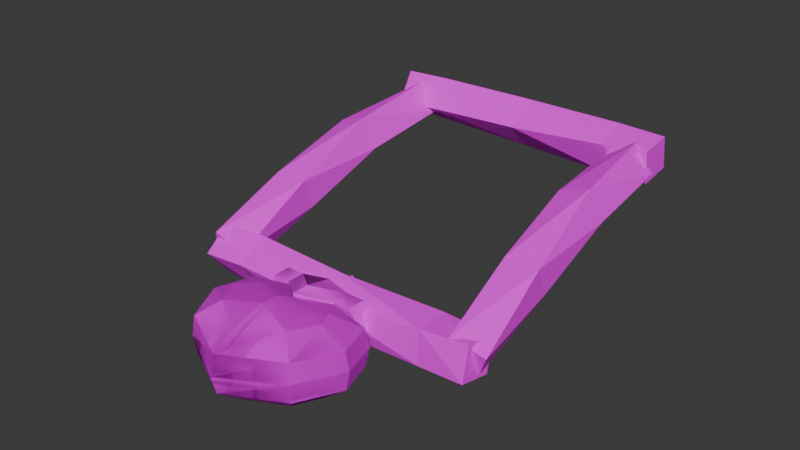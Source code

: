 # Source: Heart.blend  (saved by Blender 4.4.30; exported with 4.5.12 LTS)
import bpy
from mathutils import Matrix  # noqa: F401  (used for matrix-valued properties, if any)

bpy.ops.wm.read_factory_settings(use_empty=True)
scene = bpy.context.scene
scene.name = 'Scene'

# ---- collections
col_collection = bpy.data.collections.new('Collection'); scene.collection.children.link(col_collection)

# ---- images (referenced by path relative to the original .blend; pixels are not part of the script)
import os
ASSET_DIR = os.environ.get("B2B_ASSET_DIR", "")  # directory of the original .blend (textures are referenced by path, not embedded)
HERE = os.path.dirname(os.path.abspath(__file__))  # packed textures are extracted next to this script under _unpacked/

def load_image(name, relpath, width, height, colorspace="sRGB"):
    """Load a texture the original file referenced (path relative to the .blend, or extracted next to this script)."""
    p = next((c for c in (os.path.join(HERE, relpath), os.path.join(ASSET_DIR, relpath)) if relpath and os.path.exists(c)), "")
    if p:
        img = bpy.data.images.load(p, check_existing=True)
        img.name = name
    else:  # same state as the original file: an image datablock whose file is absent (Cycles renders it pink)
        img = bpy.data.images.new(name, width, height)
        img.source = "FILE"
        img.filepath = "//" + (relpath or name)
    img.colorspace_settings.name = colorspace
    return img
img_shield_png = load_image('Shield.png', 'Shield.png', 1024, 1024, 'sRGB')
img_tooltable_png_001 = load_image('ToolTable.png.001', 'ToolTable.png', 1024, 1024, 'sRGB')

# ---- materials (node trees are filled in below, after node groups)
mat_shield = bpy.data.materials.new('Shield')
mat_tooltable_002 = bpy.data.materials.new('ToolTable.002')

# ---- material node trees
mat_shield.use_nodes = True; mat_shield.node_tree.nodes.clear()
_N = mat_shield.node_tree.nodes; _L = mat_shield.node_tree.links
n0 = _N.new('ShaderNodeBsdfPrincipled'); n0.name = 'Principled BSDF'; n0.location = (10, 300)
n0.inputs[2].default_value = 1.0
n0.inputs[3].default_value = 1.45
n0.inputs[25].default_value = 0.0
n1 = _N.new('ShaderNodeOutputMaterial'); n1.name = 'Material Output'; n1.location = (300, 300)
n2 = _N.new('ShaderNodeTexImage'); n2.name = 'Image Texture'; n2.location = (-338, 287)
n2.image = img_shield_png
n2.interpolation = 'Closest'
n2.extension = 'CLIP'
_L.new(n0.outputs[0], n1.inputs[0])
_L.new(n2.outputs[0], n0.inputs[0])
n1.is_active_output = True
mat_tooltable_002.use_nodes = True; mat_tooltable_002.node_tree.nodes.clear()
_N = mat_tooltable_002.node_tree.nodes; _L = mat_tooltable_002.node_tree.links
n0 = _N.new('ShaderNodeBsdfPrincipled'); n0.name = 'Principled BSDF'; n0.location = (10, 300)
n0.inputs[2].default_value = 1.0
n0.inputs[3].default_value = 1.45
n0.inputs[25].default_value = 0.0
n1 = _N.new('ShaderNodeOutputMaterial'); n1.name = 'Material Output'; n1.location = (300, 300)
n2 = _N.new('ShaderNodeTexImage'); n2.name = 'Image Texture'; n2.location = (-338, 287)
n2.image = img_tooltable_png_001
n2.interpolation = 'Closest'
n3 = _N.new('ShaderNodeMath'); n3.name = 'Math'; n3.location = (0, 0)
n3.hide = True
n3.operation = 'GREATER_THAN'
_L.new(n0.outputs[0], n1.inputs[0])
_L.new(n2.outputs[0], n0.inputs[0])
_L.new(n2.outputs[1], n3.inputs[0])
_L.new(n3.outputs[0], n0.inputs[4])
n1.is_active_output = True

# ---- world
world_world = bpy.data.worlds.new('World'); scene.world = world_world
world_world.use_nodes = True; world_world.node_tree.nodes.clear()
_N = world_world.node_tree.nodes; _L = world_world.node_tree.links
n0 = _N.new('ShaderNodeOutputWorld'); n0.name = 'World Output'; n0.location = (300, 300)
n1 = _N.new('ShaderNodeBackground'); n1.name = 'Background'; n1.location = (10, 300)
n1.inputs[0].default_value = (0.05088, 0.05088, 0.05088, 1.0)
_L.new(n1.outputs[0], n0.inputs[0])
n0.is_active_output = True
world_world.color = (0.05088, 0.05088, 0.05088)
world_world.sun_shadow_jitter_overblur = 0.0

# ---- meshes
me_cube_007 = bpy.data.meshes.new('Cube.007')
me_cube_007.from_pydata([(0.1601, 0.203, 0.1155), (-0.1601, 0.203, 0.1155), (0.1461, 0.3773, 0.1287), (-0.1461, 0.3773, 0.1287), (-0.2581, 0.1412, 0.07086), (0.2581, 0.1412, 0.07086), (0.2161, 0.4391, 0.07303), (-0.2161, 0.4391, 0.07303), (-0.1601, 0.203, -0.139), (0.1601, 0.203, -0.139), (0.1478, 0.3773, -0.1522), (-0.1478, 0.3773, -0.1522), (-0.2581, 0.1412, -0.07621), (0.2581, 0.1412, -0.07621), (0.2161, 0.4391, -0.07621), (-0.2161, 0.4391, -0.07621), (1.794e-08, 0.2018, 0.1162), (1.794e-08, 0.2018, -0.1137), (1.18e-08, 0.5503, 0.07278), (1.18e-08, 0.5503, -0.07621), (1.18e-08, 0.4638, 0.1189), (1.18e-08, 0.3378, 0.1568), (1.18e-08, 0.4644, -0.1432), (0.0, 0.2663, -0.1816), (0.3001, 0.2778, 0.07086), (0.3001, 0.2778, -0.07621), (-0.3001, 0.2778, 0.07086), (-0.3001, 0.2778, -0.07621), (-0.2021, 0.2778, 0.1264), (0.0, 0.2664, 0.1485), (0.2021, 0.2778, 0.1264), (-0.2021, 0.2778, -0.1499), (1.18e-08, 0.3386, -0.1882), (0.2021, 0.2778, -0.1499), (0.1041, 0.1182, 0.08839), (0.1041, 0.1182, -0.07086), (-0.1041, 0.1182, 0.08839), (-0.1041, 0.1182, -0.07086), (1.533e-08, 0.1491, -0.0003578), (0.1014, 0.09266, -0.0004053), (-0.1014, 0.09266, -0.0004053), (-0.2215, 0.449, -0.002184), (-0.2666, 0.1259, -0.003344), (0.2666, 0.1259, -0.003344), (0.2215, 0.449, -0.002184), (1.18e-08, 0.5682, -0.003562), (0.3116, 0.2742, -0.003344), (-0.3116, 0.2742, -0.003344), (0.1601, 0.203, 0.1155), (-0.1601, 0.203, 0.1155), (0.1461, 0.3773, 0.1287), (-0.1461, 0.3773, 0.1287), (-0.2581, 0.1412, 0.07086), (0.2581, 0.1412, 0.07086), (0.2161, 0.4391, 0.07303), (-0.2161, 0.4391, 0.07303), (-0.1601, 0.203, -0.139), (0.1601, 0.203, -0.139), (0.1478, 0.3773, -0.1522), (-0.1478, 0.3773, -0.1522), (-0.2581, 0.1412, -0.07621), (0.2581, 0.1412, -0.07621), (0.2161, 0.4391, -0.07621), (-0.2161, 0.4391, -0.07621), (1.794e-08, 0.2018, 0.1162), (1.794e-08, 0.2018, -0.1137), (1.18e-08, 0.5503, 0.07278), (1.18e-08, 0.5503, -0.07621), (1.18e-08, 0.4638, 0.1189), (1.18e-08, 0.3378, 0.1568), (1.18e-08, 0.4644, -0.1432), (0.0, 0.2663, -0.1816), (0.3001, 0.2778, 0.07086), (0.3001, 0.2778, -0.07621), (-0.3001, 0.2778, 0.07086), (-0.3001, 0.2778, -0.07621), (-0.2021, 0.2778, 0.1264), (0.0, 0.2664, 0.1485), (0.2021, 0.2778, 0.1264), (-0.2021, 0.2778, -0.1499), (1.18e-08, 0.3386, -0.1882), (0.2021, 0.2778, -0.1499), (0.1041, 0.1182, 0.08839), (0.1041, 0.1182, -0.07086), (-0.1041, 0.1182, 0.08839), (-0.1041, 0.1182, -0.07086), (1.533e-08, 0.1491, -0.0003578), (0.1014, 0.09266, -0.0004053), (-0.1014, 0.09266, -0.0004053), (-0.2215, 0.449, -0.002184), (-0.2666, 0.1259, -0.003344), (0.2666, 0.1259, -0.003344), (0.2215, 0.449, -0.002184), (1.18e-08, 0.5682, -0.003562), (0.3116, 0.2742, -0.003344), (-0.3116, 0.2742, -0.003344), (0.1435, 0.2184, 0.09898), (-0.1435, 0.2184, 0.09898), (0.131, 0.3686, 0.1104), (-0.131, 0.3686, 0.1104), (-0.2314, 0.1651, 0.06055), (0.2314, 0.1651, 0.06055), (0.1937, 0.4218, 0.06241), (-0.1937, 0.4218, 0.06241), (-0.1435, 0.2184, -0.1202), (0.1435, 0.2184, -0.1202), (0.1325, 0.3686, -0.1316), (-0.1325, 0.3686, -0.1316), (-0.2314, 0.1651, -0.06615), (0.2314, 0.1651, -0.06615), (0.1937, 0.4218, -0.06615), (-0.1937, 0.4218, -0.06615), (1.73e-08, 0.2173, 0.0996), (1.73e-08, 0.2173, -0.09841), (1.18e-08, 0.5175, 0.06219), (1.18e-08, 0.5175, -0.06615), (1.18e-08, 0.4431, 0.1019), (1.18e-08, 0.3345, 0.1346), (1.18e-08, 0.4436, -0.1238), (1.18e-08, 0.2729, -0.1626), (0.269, 0.2828, 0.06055), (0.269, 0.2828, -0.06615), (-0.269, 0.2828, 0.06055), (-0.269, 0.2828, -0.06615), (-0.1812, 0.2828, 0.1084), (1.18e-08, 0.273, 0.1387), (0.1812, 0.2828, 0.1084), (-0.1812, 0.2828, -0.1297), (1.18e-08, 0.3352, -0.1626), (0.1812, 0.2828, -0.1297), (0.09333, 0.1453, 0.07564), (0.09333, 0.1453, -0.06155), (-0.09333, 0.1453, 0.07564), (-0.09333, 0.1453, -0.06155), (1.496e-08, 0.1719, -0.0008108), (0.09086, 0.1233, -0.0008517), (-0.09086, 0.1233, -0.0008517), (-0.1986, 0.4303, -0.002384), (-0.2389, 0.152, -0.003383), (0.2389, 0.152, -0.003383), (0.1986, 0.4303, -0.002384), (1.18e-08, 0.533, -0.003571), (0.2793, 0.2797, -0.003383), (-0.2793, 0.2797, -0.003383)], [], [(2, 30, 24, 6), (47, 41, 15, 27), (3, 20, 18, 7), (28, 3, 7, 26), (40, 42, 12, 37), (45, 44, 14, 19), (46, 43, 13, 25), (9, 13, 35), (33, 10, 14, 25), (31, 8, 12, 27), (22, 11, 15, 19), (8, 31, 23, 17), (39, 38, 17, 35), (21, 29, 30, 2), (41, 45, 19, 15), (20, 2, 6, 18), (9, 17, 23, 33), (10, 22, 19, 14), (12, 8, 37), (44, 46, 25, 14), (30, 0, 5, 24), (5, 0, 34), (42, 47, 27, 12), (11, 32, 23, 31), (11, 31, 27, 15), (9, 33, 25, 13), (21, 20, 3), (43, 39, 35, 13), (38, 40, 37, 17), (0, 30, 29), (9, 35, 17), (17, 37, 8), (2, 20, 21), (22, 10, 32), (22, 32, 11), (1, 28, 26, 4), (1, 4, 36), (1, 16, 29), (36, 16, 1), (34, 0, 16), (16, 0, 29), (34, 16, 38, 39), (16, 36, 40, 38), (4, 26, 47, 42), (6, 24, 46, 44), (7, 18, 45, 41), (24, 5, 43, 46), (18, 6, 44, 45), (26, 7, 41, 47), (36, 4, 42, 40), (5, 34, 39, 43), (28, 1, 29), (28, 29, 21, 3), (33, 23, 32, 10), (50, 78, 72, 54), (95, 89, 63, 75), (51, 68, 66, 55), (76, 51, 55, 74), (88, 90, 60, 85), (93, 92, 62, 67), (94, 91, 61, 73), (57, 61, 83), (81, 58, 62, 73), (79, 56, 60, 75), (70, 59, 63, 67), (56, 79, 71, 65), (87, 86, 65, 83), (69, 77, 78, 50), (89, 93, 67, 63), (68, 50, 54, 66), (57, 65, 71, 81), (58, 70, 67, 62), (60, 56, 85), (92, 94, 73, 62), (78, 48, 53, 72), (53, 48, 82), (90, 95, 75, 60), (59, 80, 71, 79), (59, 79, 75, 63), (57, 81, 73, 61), (69, 68, 51), (91, 87, 83, 61), (86, 88, 85, 65), (48, 78, 77), (57, 83, 65), (65, 85, 56), (50, 68, 69), (70, 58, 80), (70, 80, 59), (49, 76, 74, 52), (49, 52, 84), (49, 64, 77), (84, 64, 49), (82, 48, 64), (64, 48, 77), (82, 64, 86, 87), (64, 84, 88, 86), (52, 74, 95, 90), (54, 72, 94, 92), (55, 66, 93, 89), (72, 53, 91, 94), (66, 54, 92, 93), (74, 55, 89, 95), (84, 52, 90, 88), (53, 82, 87, 91), (76, 49, 77), (76, 77, 69, 51), (81, 71, 80, 58), (98, 126, 120, 102), (143, 137, 111, 123), (99, 116, 114, 103), (124, 99, 103, 122), (136, 138, 108, 133), (141, 140, 110, 115), (142, 139, 109, 121), (105, 109, 131), (129, 106, 110, 121), (127, 104, 108, 123), (118, 107, 111, 115), (104, 127, 119, 113), (135, 134, 113, 131), (117, 125, 126, 98), (137, 141, 115, 111), (116, 98, 102, 114), (105, 113, 119, 129), (106, 118, 115, 110), (108, 104, 133), (140, 142, 121, 110), (126, 96, 101, 120), (101, 96, 130), (138, 143, 123, 108), (107, 128, 119, 127), (107, 127, 123, 111), (105, 129, 121, 109), (117, 116, 99), (139, 135, 131, 109), (134, 136, 133, 113), (96, 126, 125), (105, 131, 113), (113, 133, 104), (98, 116, 117), (118, 106, 128), (118, 128, 107), (97, 124, 122, 100), (97, 100, 132), (97, 112, 125), (132, 112, 97), (130, 96, 112), (112, 96, 125), (130, 112, 134, 135), (112, 132, 136, 134), (100, 122, 143, 138), (102, 120, 142, 140), (103, 114, 141, 137), (120, 101, 139, 142), (114, 102, 140, 141), (122, 103, 137, 143), (132, 100, 138, 136), (101, 130, 135, 139), (124, 97, 125), (124, 125, 117, 99), (129, 119, 128, 106)])
_uv = me_cube_007.uv_layers.new(name='UVMap')
_uv.uv.foreach_set('vector', [0.628, 0.6037, 0.6301, 0.5946, 0.6337, 0.5946, 0.6306, 0.6093, 0.5938, 0.5702, 0.6012, 0.5703, 0.6008, 0.5656, 0.5939, 0.5656, 0.617, 0.6037, 0.6225, 0.6116, 0.6225, 0.6195, 0.6144, 0.6093, 0.6149, 0.5946, 0.617, 0.6037, 0.6144, 0.6093, 0.6112, 0.5946, 0.5924, 0.5704, 0.5862, 0.5702, 0.5865, 0.5656, 0.5923, 0.566, 0.5962, 0.5702, 0.6045, 0.5703, 0.6043, 0.5656, 0.5962, 0.5656, 0.5938, 0.5702, 0.5875, 0.5702, 0.5881, 0.5656, 0.5939, 0.5656, 0.6285, 0.5877, 0.6322, 0.582, 0.6264, 0.5799, 0.6301, 0.5946, 0.628, 0.6037, 0.6306, 0.6093, 0.6337, 0.5946, 0.6149, 0.5946, 0.6165, 0.5877, 0.6128, 0.582, 0.6112, 0.5946, 0.6225, 0.6117, 0.6169, 0.6037, 0.6144, 0.6093, 0.6225, 0.6195, 0.6165, 0.5877, 0.6149, 0.5946, 0.6225, 0.5935, 0.6225, 0.5876, 0.6, 0.5704, 0.5962, 0.5704, 0.5962, 0.5633, 0.6001, 0.566, 0.6225, 0.6001, 0.6225, 0.5935, 0.6301, 0.5946, 0.628, 0.6037, 0.5879, 0.5703, 0.5962, 0.5702, 0.5962, 0.5656, 0.5881, 0.5656, 0.6225, 0.6116, 0.628, 0.6037, 0.6306, 0.6093, 0.6225, 0.6195, 0.6285, 0.5877, 0.6225, 0.5876, 0.6225, 0.5935, 0.6301, 0.5946, 0.628, 0.6037, 0.6225, 0.6117, 0.6225, 0.6195, 0.6306, 0.6093, 0.6128, 0.582, 0.6165, 0.5877, 0.6186, 0.5799, 0.6012, 0.5703, 0.5938, 0.5702, 0.5939, 0.5656, 0.6008, 0.5656, 0.6301, 0.5946, 0.6285, 0.5877, 0.6322, 0.582, 0.6337, 0.5946, 0.6322, 0.582, 0.6285, 0.5877, 0.6264, 0.5799, 0.5875, 0.5702, 0.5938, 0.5702, 0.5939, 0.5656, 0.5881, 0.5656, 0.6169, 0.6037, 0.6225, 0.6001, 0.6225, 0.5935, 0.6149, 0.5946, 0.6169, 0.6037, 0.6149, 0.5946, 0.6112, 0.5946, 0.6144, 0.6093, 0.6285, 0.5877, 0.6301, 0.5946, 0.6337, 0.5946, 0.6322, 0.582, 0.6225, 0.6001, 0.6225, 0.6116, 0.617, 0.6037, 0.6062, 0.5702, 0.6, 0.5704, 0.6001, 0.566, 0.6059, 0.5656, 0.5962, 0.5704, 0.5924, 0.5704, 0.5923, 0.566, 0.5962, 0.5633, 0.6285, 0.5877, 0.6301, 0.5946, 0.6225, 0.5935, 0.6285, 0.5877, 0.6264, 0.5799, 0.6225, 0.5876, 0.6225, 0.5876, 0.6186, 0.5799, 0.6165, 0.5877, 0.628, 0.6037, 0.6225, 0.6116, 0.6225, 0.6001, 0.6225, 0.6117, 0.628, 0.6037, 0.6225, 0.6001, 0.6225, 0.6117, 0.6225, 0.6001, 0.6169, 0.6037, 0.6165, 0.5877, 0.6149, 0.5946, 0.6112, 0.5946, 0.6128, 0.582, 0.6165, 0.5877, 0.6128, 0.582, 0.6186, 0.5799, 0.6165, 0.5877, 0.6225, 0.5876, 0.6225, 0.5935, 0.6186, 0.5799, 0.6225, 0.5876, 0.6165, 0.5877, 0.6264, 0.5799, 0.6285, 0.5877, 0.6225, 0.5876, 0.6225, 0.5876, 0.6285, 0.5877, 0.6225, 0.5935, 0.6001, 0.5759, 0.5962, 0.5776, 0.5962, 0.5704, 0.6, 0.5704, 0.5962, 0.5776, 0.5923, 0.5759, 0.5924, 0.5704, 0.5962, 0.5704, 0.5881, 0.5748, 0.5939, 0.5748, 0.5938, 0.5702, 0.5875, 0.5702, 0.6008, 0.5749, 0.5939, 0.5748, 0.5938, 0.5702, 0.6012, 0.5703, 0.5881, 0.5749, 0.5962, 0.5749, 0.5962, 0.5702, 0.5879, 0.5703, 0.5939, 0.5748, 0.5881, 0.5748, 0.5875, 0.5702, 0.5938, 0.5702, 0.5962, 0.5749, 0.6043, 0.5749, 0.6045, 0.5703, 0.5962, 0.5702, 0.5939, 0.5748, 0.6008, 0.5749, 0.6012, 0.5703, 0.5938, 0.5702, 0.5923, 0.5759, 0.5865, 0.5748, 0.5862, 0.5702, 0.5924, 0.5704, 0.6059, 0.5748, 0.6001, 0.5759, 0.6, 0.5704, 0.6062, 0.5702, 0.6149, 0.5946, 0.6165, 0.5877, 0.6225, 0.5935, 0.6149, 0.5946, 0.6225, 0.5935, 0.6225, 0.6001, 0.617, 0.6037, 0.6301, 0.5946, 0.6225, 0.5935, 0.6225, 0.6001, 0.628, 0.6037, 0.628, 0.6037, 0.6301, 0.5946, 0.6337, 0.5946, 0.6306, 0.6093, 0.5938, 0.5702, 0.6012, 0.5703, 0.6008, 0.5656, 0.5939, 0.5656, 0.617, 0.6037, 0.6225, 0.6116, 0.6225, 0.6195, 0.6144, 0.6093, 0.6149, 0.5946, 0.617, 0.6037, 0.6144, 0.6093, 0.6112, 0.5946, 0.5924, 0.5704, 0.5862, 0.5702, 0.5865, 0.5656, 0.5923, 0.566, 0.5962, 0.5702, 0.6045, 0.5703, 0.6043, 0.5656, 0.5962, 0.5656, 0.5938, 0.5702, 0.5875, 0.5702, 0.5881, 0.5656, 0.5939, 0.5656, 0.6285, 0.5877, 0.6322, 0.582, 0.6264, 0.5799, 0.6301, 0.5946, 0.628, 0.6037, 0.6306, 0.6093, 0.6337, 0.5946, 0.6149, 0.5946, 0.6165, 0.5877, 0.6128, 0.582, 0.6112, 0.5946, 0.6225, 0.6117, 0.6169, 0.6037, 0.6144, 0.6093, 0.6225, 0.6195, 0.6165, 0.5877, 0.6149, 0.5946, 0.6225, 0.5935, 0.6225, 0.5876, 0.6, 0.5704, 0.5962, 0.5704, 0.5962, 0.5633, 0.6001, 0.566, 0.6225, 0.6001, 0.6225, 0.5935, 0.6301, 0.5946, 0.628, 0.6037, 0.5879, 0.5703, 0.5962, 0.5702, 0.5962, 0.5656, 0.5881, 0.5656, 0.6225, 0.6116, 0.628, 0.6037, 0.6306, 0.6093, 0.6225, 0.6195, 0.6285, 0.5877, 0.6225, 0.5876, 0.6225, 0.5935, 0.6301, 0.5946, 0.628, 0.6037, 0.6225, 0.6117, 0.6225, 0.6195, 0.6306, 0.6093, 0.6128, 0.582, 0.6165, 0.5877, 0.6186, 0.5799, 0.6012, 0.5703, 0.5938, 0.5702, 0.5939, 0.5656, 0.6008, 0.5656, 0.6301, 0.5946, 0.6285, 0.5877, 0.6322, 0.582, 0.6337, 0.5946, 0.6322, 0.582, 0.6285, 0.5877, 0.6264, 0.5799, 0.5875, 0.5702, 0.5938, 0.5702, 0.5939, 0.5656, 0.5881, 0.5656, 0.6169, 0.6037, 0.6225, 0.6001, 0.6225, 0.5935, 0.6149, 0.5946, 0.6169, 0.6037, 0.6149, 0.5946, 0.6112, 0.5946, 0.6144, 0.6093, 0.6285, 0.5877, 0.6301, 0.5946, 0.6337, 0.5946, 0.6322, 0.582, 0.6225, 0.6001, 0.6225, 0.6116, 0.617, 0.6037, 0.6062, 0.5702, 0.6, 0.5704, 0.6001, 0.566, 0.6059, 0.5656, 0.5962, 0.5704, 0.5924, 0.5704, 0.5923, 0.566, 0.5962, 0.5633, 0.6285, 0.5877, 0.6301, 0.5946, 0.6225, 0.5935, 0.6285, 0.5877, 0.6264, 0.5799, 0.6225, 0.5876, 0.6225, 0.5876, 0.6186, 0.5799, 0.6165, 0.5877, 0.628, 0.6037, 0.6225, 0.6116, 0.6225, 0.6001, 0.6225, 0.6117, 0.628, 0.6037, 0.6225, 0.6001, 0.6225, 0.6117, 0.6225, 0.6001, 0.6169, 0.6037, 0.6165, 0.5877, 0.6149, 0.5946, 0.6112, 0.5946, 0.6128, 0.582, 0.6165, 0.5877, 0.6128, 0.582, 0.6186, 0.5799, 0.6165, 0.5877, 0.6225, 0.5876, 0.6225, 0.5935, 0.6186, 0.5799, 0.6225, 0.5876, 0.6165, 0.5877, 0.6264, 0.5799, 0.6285, 0.5877, 0.6225, 0.5876, 0.6225, 0.5876, 0.6285, 0.5877, 0.6225, 0.5935, 0.6001, 0.5759, 0.5962, 0.5776, 0.5962, 0.5704, 0.6, 0.5704, 0.5962, 0.5776, 0.5923, 0.5759, 0.5924, 0.5704, 0.5962, 0.5704, 0.5881, 0.5748, 0.5939, 0.5748, 0.5938, 0.5702, 0.5875, 0.5702, 0.6008, 0.5749, 0.5939, 0.5748, 0.5938, 0.5702, 0.6012, 0.5703, 0.5881, 0.5749, 0.5962, 0.5749, 0.5962, 0.5702, 0.5879, 0.5703, 0.5939, 0.5748, 0.5881, 0.5748, 0.5875, 0.5702, 0.5938, 0.5702, 0.5962, 0.5749, 0.6043, 0.5749, 0.6045, 0.5703, 0.5962, 0.5702, 0.5939, 0.5748, 0.6008, 0.5749, 0.6012, 0.5703, 0.5938, 0.5702, 0.5923, 0.5759, 0.5865, 0.5748, 0.5862, 0.5702, 0.5924, 0.5704, 0.6059, 0.5748, 0.6001, 0.5759, 0.6, 0.5704, 0.6062, 0.5702, 0.6149, 0.5946, 0.6165, 0.5877, 0.6225, 0.5935, 0.6149, 0.5946, 0.6225, 0.5935, 0.6225, 0.6001, 0.617, 0.6037, 0.6301, 0.5946, 0.6225, 0.5935, 0.6225, 0.6001, 0.628, 0.6037, 0.533, 0.5555, 0.5589, 0.4431, 0.6043, 0.4431, 0.5654, 0.6253, 0.1121, 0.1428, 0.2037, 0.1437, 0.1986, 0.08679, 0.114, 0.08679, 0.3978, 0.5555, 0.4654, 0.6532, 0.4654, 0.7509, 0.3654, 0.6253, 0.3719, 0.4431, 0.3978, 0.5555, 0.3654, 0.6253, 0.3265, 0.4431, 0.09468, 0.1451, 0.01823, 0.1428, 0.02214, 0.08679, 0.0934, 0.0909, 0.1416, 0.1426, 0.2441, 0.1437, 0.2416, 0.08679, 0.1416, 0.08679, 0.1121, 0.1428, 0.03431, 0.1428, 0.04233, 0.08679, 0.114, 0.08679, 0.5395, 0.3586, 0.5849, 0.2888, 0.5136, 0.2628, 0.5589, 0.4431, 0.5338, 0.5555, 0.5654, 0.6253, 0.6043, 0.4431, 0.3719, 0.4431, 0.3913, 0.3586, 0.346, 0.2888, 0.3265, 0.4431, 0.4654, 0.6539, 0.397, 0.5555, 0.3654, 0.6253, 0.4654, 0.7509, 0.3913, 0.3586, 0.3719, 0.4431, 0.4654, 0.4301, 0.4654, 0.3572, 0.1885, 0.1451, 0.1416, 0.1451, 0.1416, 0.05799, 0.1898, 0.0909, 0.4654, 0.5109, 0.4654, 0.4302, 0.5589, 0.4431, 0.533, 0.5555, 0.03908, 0.1437, 0.1416, 0.1426, 0.1416, 0.08679, 0.04158, 0.08679, 0.4654, 0.6532, 0.533, 0.5555, 0.5654, 0.6253, 0.4654, 0.7509, 0.5395, 0.3586, 0.4654, 0.3572, 0.4654, 0.4301, 0.5589, 0.4431, 0.5338, 0.5555, 0.4654, 0.6539, 0.4654, 0.7509, 0.5654, 0.6253, 0.346, 0.2888, 0.3913, 0.3586, 0.4172, 0.2628, 0.2037, 0.1437, 0.1121, 0.1428, 0.114, 0.08679, 0.1986, 0.08679, 0.5589, 0.4431, 0.5395, 0.3586, 0.5849, 0.2888, 0.6043, 0.4431, 0.5849, 0.2888, 0.5395, 0.3586, 0.5136, 0.2628, 0.03431, 0.1428, 0.1121, 0.1428, 0.114, 0.08679, 0.04233, 0.08679, 0.397, 0.5555, 0.4654, 0.5118, 0.4654, 0.4301, 0.3719, 0.4431, 0.397, 0.5555, 0.3719, 0.4431, 0.3265, 0.4431, 0.3654, 0.6253, 0.5395, 0.3586, 0.5589, 0.4431, 0.6043, 0.4431, 0.5849, 0.2888, 0.4654, 0.5109, 0.4654, 0.6532, 0.3978, 0.5555, 0.2649, 0.1428, 0.1885, 0.1451, 0.1898, 0.0909, 0.261, 0.08679, 0.1416, 0.1451, 0.09468, 0.1451, 0.0934, 0.0909, 0.1416, 0.05799, 0.5395, 0.3586, 0.5589, 0.4431, 0.4654, 0.4302, 0.5395, 0.3586, 0.5136, 0.2628, 0.4654, 0.3572, 0.4654, 0.3572, 0.4172, 0.2628, 0.3913, 0.3586, 0.533, 0.5555, 0.4654, 0.6532, 0.4654, 0.5109, 0.4654, 0.6539, 0.5338, 0.5555, 0.4654, 0.5118, 0.4654, 0.6539, 0.4654, 0.5118, 0.397, 0.5555, 0.3913, 0.3586, 0.3719, 0.4431, 0.3265, 0.4431, 0.346, 0.2888, 0.3913, 0.3586, 0.346, 0.2888, 0.4172, 0.2628, 0.3913, 0.3586, 0.4654, 0.3572, 0.4654, 0.4302, 0.4172, 0.2628, 0.4654, 0.3572, 0.3913, 0.3586, 0.5136, 0.2628, 0.5395, 0.3586, 0.4654, 0.3572, 0.4654, 0.3572, 0.5395, 0.3586, 0.4654, 0.4302, 0.1898, 0.2134, 0.1416, 0.2347, 0.1416, 0.1451, 0.1885, 0.1451, 0.1416, 0.2347, 0.0934, 0.2134, 0.09468, 0.1451, 0.1416, 0.1451, 0.04233, 0.1999, 0.114, 0.1999, 0.1121, 0.1428, 0.03431, 0.1428, 0.1986, 0.2015, 0.114, 0.1999, 0.1121, 0.1428, 0.2037, 0.1437, 0.04158, 0.2015, 0.1416, 0.2014, 0.1416, 0.1426, 0.03908, 0.1437, 0.114, 0.1999, 0.04233, 0.1999, 0.03431, 0.1428, 0.1121, 0.1428, 0.1416, 0.2014, 0.2416, 0.2015, 0.2441, 0.1437, 0.1416, 0.1426, 0.114, 0.1999, 0.1986, 0.2015, 0.2037, 0.1437, 0.1121, 0.1428, 0.0934, 0.2134, 0.02214, 0.1999, 0.01823, 0.1428, 0.09468, 0.1451, 0.261, 0.1999, 0.1898, 0.2134, 0.1885, 0.1451, 0.2649, 0.1428, 0.3719, 0.4431, 0.3913, 0.3586, 0.4654, 0.4302, 0.3719, 0.4431, 0.4654, 0.4302, 0.4654, 0.5109, 0.3978, 0.5555, 0.5589, 0.4431, 0.4654, 0.4301, 0.4654, 0.5118, 0.5338, 0.5555])
me_cube_007.materials.append(mat_shield)
me_cube_007.use_mirror_x = True
me_cube_007.update()
me_cube_007.normals_split_custom_set([tuple(v) for v in zip(*[iter([0.4732, 0.2396, 0.8477, 0.4732, 0.2396, 0.8477, 0.4732, 0.2396, 0.8477, 0.4732, 0.2396, 0.8477, -0.8812, 0.4569, -0.121, -0.8812, 0.4569, -0.121, -0.8812, 0.4569, -0.121, -0.8812, 0.4569, -0.121, -0.2277, 0.4752, 0.8499, -0.2278, 0.4755, 0.8497, -0.2278, 0.4754, 0.8497, -0.2277, 0.4752, 0.8499, -0.4732, 0.2396, 0.8477, -0.4732, 0.2396, 0.8477, -0.4732, 0.2396, 0.8477, -0.4732, 0.2396, 0.8477, -0.2281, -0.9504, -0.2116, -0.2283, -0.9507, -0.2101, -0.2273, -0.9507, -0.211, -0.23, -0.9498, -0.212, 0.4452, 0.8765, -0.183, 0.4451, 0.8764, -0.1836, 0.4452, 0.8764, -0.1836, 0.4451, 0.8766, -0.183, 0.9535, -0.254, -0.162, 0.9536, -0.2541, -0.1618, 0.9536, -0.254, -0.1619, 0.9535, -0.254, -0.1621, 0.1122, -0.6148, -0.7807, 0.1125, -0.615, -0.7805, 0.112, -0.6147, -0.7808, 0.575, 0.2982, -0.7619, 0.575, 0.2982, -0.7619, 0.575, 0.2982, -0.7619, 0.575, 0.2982, -0.7619, -0.5137, -0.2127, -0.8312, -0.513, -0.2134, -0.8314, -0.514, -0.2129, -0.831, -0.5137, -0.2135, -0.831, -0.2928, 0.5915, -0.7513, -0.2926, 0.5911, -0.7516, -0.2926, 0.5911, -0.7516, -0.2927, 0.5915, -0.7513, -0.16, -0.1763, -0.9712, -0.1507, -0.1904, -0.9701, 0.009222, -0.5245, -0.8513, 0.007541, -0.5246, -0.8513, -0.3682, -0.895, -0.2519, -0.3657, -0.8948, -0.256, -0.3721, -0.8945, -0.2478, -0.3729, -0.8941, -0.248, 0.1471, -0.09879, 0.9842, 0.1456, -0.09183, 0.9851, 0.1402, -0.01285, 0.99, 0.1405, -0.01274, 0.99, -0.4451, 0.8764, -0.1836, -0.4452, 0.8765, -0.183, -0.4451, 0.8766, -0.183, -0.4452, 0.8764, -0.1836, 0.2278, 0.4755, 0.8497, 0.2277, 0.4752, 0.8499, 0.2277, 0.4752, 0.8499, 0.2278, 0.4754, 0.8497, -0.008868, -0.5257, -0.8506, -0.007538, -0.5246, -0.8513, 0.1486, -0.1763, -0.9731, 0.1508, -0.1904, -0.9701, 0.2926, 0.5911, -0.7516, 0.2928, 0.5915, -0.7513, 0.2927, 0.5915, -0.7513, 0.2926, 0.5911, -0.7516, -0.1125, -0.615, -0.7805, -0.1122, -0.6148, -0.7807, -0.112, -0.6147, -0.7808, 0.8812, 0.4569, -0.121, 0.8812, 0.4569, -0.121, 0.8812, 0.4569, -0.121, 0.8812, 0.4569, -0.121, 0.4038, -0.1788, 0.8972, 0.4035, -0.1795, 0.8972, 0.4041, -0.179, 0.897, 0.4037, -0.1795, 0.8971, 0.1838, -0.368, 0.9115, 0.1839, -0.3681, 0.9114, 0.1851, -0.3689, 0.9108, -0.9536, -0.2541, -0.1618, -0.9535, -0.254, -0.162, -0.9535, -0.254, -0.1621, -0.9536, -0.254, -0.1619, -0.1922, 0.03191, -0.9808, -0.1797, -0.08189, -0.9803, -0.1791, -0.07646, -0.9809, -0.1906, 0.03312, -0.9811, -0.575, 0.2982, -0.7619, -0.575, 0.2982, -0.7619, -0.575, 0.2982, -0.7619, -0.575, 0.2982, -0.7619, 0.513, -0.2134, -0.8314, 0.5137, -0.2127, -0.8312, 0.5137, -0.2135, -0.831, 0.514, -0.2129, -0.831, -0.1015, 0.2869, 0.9526, -0.1015, 0.2868, 0.9526, -0.1015, 0.2868, 0.9526, 0.2283, -0.9507, -0.2101, 0.2281, -0.9504, -0.2116, 0.23, -0.9498, -0.212, 0.2273, -0.9507, -0.211, 0.3657, -0.8948, -0.256, 0.3682, -0.895, -0.2519, 0.3729, -0.8941, -0.248, 0.3721, -0.8945, -0.2478, 0.1126, -0.08532, 0.99, 0.1127, -0.08532, 0.99, 0.04954, -0.3118, 0.9488, -0.01761, -0.568, -0.8229, -0.01755, -0.5687, -0.8224, -0.0178, -0.5661, -0.8241, 0.01783, -0.5659, -0.8243, 0.01755, -0.5687, -0.8224, 0.01761, -0.568, -0.8229, 0.1015, 0.2868, 0.9526, 0.1015, 0.2868, 0.9526, 0.1015, 0.2869, 0.9526, 0.1341, 0.3338, -0.933, 0.1341, 0.3338, -0.933, 0.1341, 0.3339, -0.933, -0.1341, 0.3338, -0.933, -0.1341, 0.3339, -0.933, -0.1341, 0.3338, -0.933, -0.4035, -0.1795, 0.8972, -0.4038, -0.1788, 0.8972, -0.4037, -0.1795, 0.8971, -0.4041, -0.179, 0.897, -0.1839, -0.3681, 0.9114, -0.1838, -0.368, 0.9115, -0.1851, -0.3689, 0.9108, -0.06574, -0.2854, 0.9562, -0.07138, -0.2872, 0.9552, -0.123, -0.05784, 0.9907, -0.05716, -0.3041, 0.9509, -0.05705, -0.3029, 0.9513, -0.05716, -0.3041, 0.9509, 0.05716, -0.3041, 0.9509, 0.05716, -0.3041, 0.9509, 0.05705, -0.3029, 0.9513, 0.0714, -0.2872, 0.9552, 0.1216, -0.05749, 0.9909, 0.06617, -0.2856, 0.9561, -0.392, -0.8929, 0.2215, -0.3902, -0.8937, 0.2215, -0.3868, -0.8935, 0.2281, -0.388, -0.8941, 0.2238, 0.3902, -0.8937, 0.2215, 0.392, -0.8929, 0.2215, 0.388, -0.8941, 0.2238, 0.3868, -0.8935, 0.2282, -0.954, -0.2541, 0.159, -0.954, -0.2541, 0.1592, -0.954, -0.2541, 0.1592, -0.954, -0.2542, 0.1589, 0.8821, 0.4558, 0.119, 0.8821, 0.4558, 0.119, 0.8821, 0.4558, 0.119, 0.8821, 0.4558, 0.119, -0.4447, 0.8778, 0.1779, -0.4447, 0.878, 0.1773, -0.4447, 0.8779, 0.1773, -0.4446, 0.8779, 0.1779, 0.954, -0.2541, 0.1592, 0.954, -0.2542, 0.159, 0.954, -0.2542, 0.1589, 0.954, -0.2541, 0.1592, 0.4447, 0.878, 0.1773, 0.4447, 0.8778, 0.1779, 0.4446, 0.8779, 0.1779, 0.4447, 0.8779, 0.1773, -0.8821, 0.4558, 0.119, -0.8821, 0.4558, 0.119, -0.8821, 0.4558, 0.119, -0.8821, 0.4558, 0.119, -0.2475, -0.951, 0.1851, -0.2465, -0.9513, 0.1849, -0.2471, -0.9513, 0.1846, -0.247, -0.9511, 0.1853, 0.2465, -0.9513, 0.1849, 0.2475, -0.951, 0.1851, 0.247, -0.9511, 0.1853, 0.2471, -0.9513, 0.1846, -0.1127, -0.08527, 0.99, -0.04821, -0.3111, 0.9492, -0.1096, -0.08549, 0.9903, -0.1483, -0.09757, 0.9841, -0.1456, -0.09184, 0.9851, -0.1401, -0.0126, 0.9901, -0.1405, -0.01274, 0.99, 0.1811, -0.08103, -0.9801, 0.1791, -0.07647, -0.9809, 0.1938, 0.03291, -0.9805, 0.1922, 0.03191, -0.9808, 0.4732, 0.2396, 0.8477, 0.4732, 0.2396, 0.8477, 0.4732, 0.2396, 0.8477, 0.4732, 0.2396, 0.8477, -0.8812, 0.4569, -0.121, -0.8812, 0.4569, -0.121, -0.8812, 0.4569, -0.121, -0.8812, 0.4569, -0.121, -0.2277, 0.4752, 0.8499, -0.2278, 0.4755, 0.8497, -0.2278, 0.4754, 0.8497, -0.2277, 0.4752, 0.8499, -0.4732, 0.2396, 0.8477, -0.4732, 0.2396, 0.8477, -0.4732, 0.2396, 0.8477, -0.4732, 0.2396, 0.8477, -0.2281, -0.9504, -0.2116, -0.2283, -0.9507, -0.2101, -0.2273, -0.9507, -0.211, -0.23, -0.9498, -0.212, 0.4452, 0.8765, -0.183, 0.4451, 0.8764, -0.1836, 0.4452, 0.8764, -0.1836, 0.4451, 0.8766, -0.183, 0.9535, -0.254, -0.162, 0.9536, -0.2541, -0.1618, 0.9536, -0.254, -0.1619, 0.9535, -0.254, -0.1621, 0.1122, -0.6148, -0.7807, 0.1125, -0.615, -0.7805, 0.112, -0.6147, -0.7808, 0.575, 0.2982, -0.7619, 0.575, 0.2982, -0.7619, 0.575, 0.2982, -0.7619, 0.575, 0.2982, -0.7619, -0.5137, -0.2127, -0.8312, -0.513, -0.2134, -0.8314, -0.514, -0.2129, -0.831, -0.5137, -0.2135, -0.831, -0.2928, 0.5915, -0.7513, -0.2926, 0.5911, -0.7516, -0.2926, 0.5911, -0.7516, -0.2927, 0.5915, -0.7513, -0.16, -0.1763, -0.9712, -0.1507, -0.1904, -0.9701, 0.009222, -0.5245, -0.8513, 0.007541, -0.5246, -0.8513, -0.3682, -0.895, -0.2519, -0.3657, -0.8948, -0.256, -0.3721, -0.8945, -0.2478, -0.3729, -0.8941, -0.248, 0.1471, -0.09879, 0.9842, 0.1456, -0.09183, 0.9851, 0.1402, -0.01285, 0.99, 0.1405, -0.01274, 0.99, -0.4451, 0.8764, -0.1836, -0.4452, 0.8765, -0.183, -0.4451, 0.8766, -0.183, -0.4452, 0.8764, -0.1836, 0.2278, 0.4755, 0.8497, 0.2277, 0.4752, 0.8499, 0.2277, 0.4752, 0.8499, 0.2278, 0.4754, 0.8497, -0.008868, -0.5257, -0.8506, -0.007538, -0.5246, -0.8513, 0.1486, -0.1763, -0.9731, 0.1508, -0.1904, -0.9701, 0.2926, 0.5911, -0.7516, 0.2928, 0.5915, -0.7513, 0.2927, 0.5915, -0.7513, 0.2926, 0.5911, -0.7516, -0.1125, -0.615, -0.7805, -0.1122, -0.6148, -0.7807, -0.112, -0.6147, -0.7808, 0.8812, 0.4569, -0.121, 0.8812, 0.4569, -0.121, 0.8812, 0.4569, -0.121, 0.8812, 0.4569, -0.121, 0.4038, -0.1788, 0.8972, 0.4035, -0.1795, 0.8972, 0.4041, -0.179, 0.897, 0.4037, -0.1795, 0.8971, 0.1838, -0.368, 0.9115, 0.1839, -0.3681, 0.9114, 0.1851, -0.3689, 0.9108, -0.9536, -0.2541, -0.1618, -0.9535, -0.254, -0.162, -0.9535, -0.254, -0.1621, -0.9536, -0.254, -0.1619, -0.1922, 0.03191, -0.9808, -0.1797, -0.08189, -0.9803, -0.1791, -0.07646, -0.9809, -0.1906, 0.03312, -0.9811, -0.575, 0.2982, -0.7619, -0.575, 0.2982, -0.7619, -0.575, 0.2982, -0.7619, -0.575, 0.2982, -0.7619, 0.513, -0.2134, -0.8314, 0.5137, -0.2127, -0.8312, 0.5137, -0.2135, -0.831, 0.514, -0.2129, -0.831, -0.1015, 0.2869, 0.9526, -0.1015, 0.2868, 0.9526, -0.1015, 0.2868, 0.9526, 0.2283, -0.9507, -0.2101, 0.2281, -0.9504, -0.2116, 0.23, -0.9498, -0.212, 0.2273, -0.9507, -0.211, 0.3657, -0.8948, -0.256, 0.3682, -0.895, -0.2519, 0.3729, -0.8941, -0.248, 0.3721, -0.8945, -0.2478, 0.1126, -0.08532, 0.99, 0.1127, -0.08532, 0.99, 0.04954, -0.3118, 0.9488, -0.01761, -0.568, -0.8229, -0.01755, -0.5687, -0.8224, -0.0178, -0.5661, -0.8241, 0.01783, -0.5659, -0.8243, 0.01755, -0.5687, -0.8224, 0.01761, -0.568, -0.8229, 0.1015, 0.2868, 0.9526, 0.1015, 0.2868, 0.9526, 0.1015, 0.2869, 0.9526, 0.1341, 0.3338, -0.933, 0.1341, 0.3338, -0.933, 0.1341, 0.3339, -0.933, -0.1341, 0.3338, -0.933, -0.1341, 0.3339, -0.933, -0.1341, 0.3338, -0.933, -0.4035, -0.1795, 0.8972, -0.4038, -0.1788, 0.8972, -0.4037, -0.1795, 0.8971, -0.4041, -0.179, 0.897, -0.1839, -0.3681, 0.9114, -0.1838, -0.368, 0.9115, -0.1851, -0.3689, 0.9108, -0.06574, -0.2854, 0.9562, -0.07138, -0.2872, 0.9552, -0.123, -0.05784, 0.9907, -0.05716, -0.3041, 0.9509, -0.05705, -0.3029, 0.9513, -0.05716, -0.3041, 0.9509, 0.05716, -0.3041, 0.9509, 0.05716, -0.3041, 0.9509, 0.05705, -0.3029, 0.9513, 0.0714, -0.2872, 0.9552, 0.1216, -0.05749, 0.9909, 0.06617, -0.2856, 0.9561, -0.392, -0.8929, 0.2215, -0.3902, -0.8937, 0.2215, -0.3868, -0.8935, 0.2281, -0.388, -0.8941, 0.2238, 0.3902, -0.8937, 0.2215, 0.392, -0.8929, 0.2215, 0.388, -0.8941, 0.2238, 0.3868, -0.8935, 0.2282, -0.954, -0.2541, 0.159, -0.954, -0.2541, 0.1592, -0.954, -0.2541, 0.1592, -0.954, -0.2542, 0.1589, 0.8821, 0.4558, 0.119, 0.8821, 0.4558, 0.119, 0.8821, 0.4558, 0.119, 0.8821, 0.4558, 0.119, -0.4447, 0.8778, 0.1779, -0.4447, 0.878, 0.1773, -0.4447, 0.8779, 0.1773, -0.4446, 0.8779, 0.1779, 0.954, -0.2541, 0.1592, 0.954, -0.2542, 0.159, 0.954, -0.2542, 0.1589, 0.954, -0.2541, 0.1592, 0.4447, 0.878, 0.1773, 0.4447, 0.8778, 0.1779, 0.4446, 0.8779, 0.1779, 0.4447, 0.8779, 0.1773, -0.8821, 0.4558, 0.119, -0.8821, 0.4558, 0.119, -0.8821, 0.4558, 0.119, -0.8821, 0.4558, 0.119, -0.2475, -0.951, 0.1851, -0.2465, -0.9513, 0.1849, -0.2471, -0.9513, 0.1846, -0.247, -0.9511, 0.1853, 0.2465, -0.9513, 0.1849, 0.2475, -0.951, 0.1851, 0.247, -0.9511, 0.1853, 0.2471, -0.9513, 0.1846, -0.1127, -0.08527, 0.99, -0.04821, -0.3111, 0.9492, -0.1096, -0.08549, 0.9903, -0.1483, -0.09757, 0.9841, -0.1456, -0.09184, 0.9851, -0.1401, -0.0126, 0.9901, -0.1405, -0.01274, 0.99, 0.1811, -0.08103, -0.9801, 0.1791, -0.07647, -0.9809, 0.1938, 0.03291, -0.9805, 0.1922, 0.03191, -0.9808, 0.4588, 0.2416, 0.8551, 0.4588, 0.2416, 0.8551, 0.4588, 0.2416, 0.8551, 0.4588, 0.2416, 0.8551, -0.8732, 0.4711, -0.1247, -0.8732, 0.4711, -0.1247, -0.8732, 0.4711, -0.1247, -0.8732, 0.4711, -0.1247, -0.219, 0.4761, 0.8517, -0.2192, 0.4764, 0.8515, -0.2191, 0.4764, 0.8515, -0.219, 0.4761, 0.8517, -0.4588, 0.2416, 0.8551, -0.4588, 0.2416, 0.8551, -0.4588, 0.2416, 0.8551, -0.4588, 0.2416, 0.8551, -0.2219, -0.9518, -0.2118, -0.2224, -0.952, -0.2105, -0.2215, -0.9519, -0.2116, -0.224, -0.9512, -0.2123, 0.4309, 0.8834, -0.1844, 0.4308, 0.8833, -0.1851, 0.4309, 0.8832, -0.1851, 0.4308, 0.8834, -0.1844, 0.9497, -0.2644, -0.1681, 0.9497, -0.2645, -0.1677, 0.9497, -0.2644, -0.1679, 0.9496, -0.2644, -0.1681, 0.109, -0.6147, -0.7812, 0.1091, -0.6148, -0.7811, 0.1099, -0.6153, -0.7806, 0.5597, 0.3021, -0.7717, 0.5597, 0.3021, -0.7717, 0.5597, 0.3021, -0.7717, 0.5597, 0.3021, -0.7717, -0.4991, -0.2152, -0.8394, -0.4987, -0.216, -0.8394, -0.4995, -0.2154, -0.8391, -0.499, -0.2159, -0.8393, -0.282, 0.5935, -0.7538, -0.2819, 0.593, -0.7542, -0.2819, 0.593, -0.7542, -0.282, 0.5934, -0.7539, -0.1832, -0.213, -0.9597, -0.1707, -0.2322, -0.9576, -0.004805, -0.5573, -0.8303, -0.006917, -0.5573, -0.8303, -0.3528, -0.9004, -0.2545, -0.3499, -0.9002, -0.2591, -0.3559, -0.9001, -0.2513, -0.3575, -0.8996, -0.2506, 0.1634, -0.01163, 0.9865, 0.1633, -0.01168, 0.9865, 0.1578, 0.07075, 0.9849, 0.1578, 0.07097, 0.9849, -0.4308, 0.8833, -0.1851, -0.4309, 0.8834, -0.1844, -0.4308, 0.8834, -0.1844, -0.4309, 0.8832, -0.1851, 0.2192, 0.4764, 0.8515, 0.219, 0.4761, 0.8517, 0.219, 0.4761, 0.8517, 0.2191, 0.4764, 0.8515, 0.004928, -0.5584, -0.8295, 0.00692, -0.5573, -0.8303, 0.167, -0.2131, -0.9627, 0.1707, -0.2322, -0.9576, 0.2819, 0.593, -0.7542, 0.282, 0.5935, -0.7538, 0.282, 0.5934, -0.7539, 0.2819, 0.593, -0.7542, -0.1091, -0.6148, -0.7811, -0.109, -0.6147, -0.7812, -0.1099, -0.6153, -0.7806, 0.8732, 0.4711, -0.1247, 0.8732, 0.4711, -0.1247, 0.8732, 0.4711, -0.1247, 0.8732, 0.4711, -0.1247, 0.3909, -0.1801, 0.9026, 0.3908, -0.1809, 0.9025, 0.3913, -0.1803, 0.9024, 0.3908, -0.1807, 0.9026, 0.1774, -0.3683, 0.9126, 0.1776, -0.3684, 0.9125, 0.1794, -0.3697, 0.9117, -0.9497, -0.2645, -0.1677, -0.9497, -0.2644, -0.1681, -0.9496, -0.2644, -0.1681, -0.9497, -0.2644, -0.1678, -0.1962, 0.07353, -0.9778, -0.1834, -0.0386, -0.9823, -0.1831, -0.03703, -0.9824, -0.1943, 0.07401, -0.9782, -0.5597, 0.3021, -0.7717, -0.5597, 0.3021, -0.7717, -0.5597, 0.3021, -0.7717, -0.5597, 0.3021, -0.7717, 0.4987, -0.216, -0.8394, 0.4991, -0.2152, -0.8394, 0.499, -0.2159, -0.8393, 0.4995, -0.2154, -0.8391, -0.09747, 0.287, 0.9529, -0.09747, 0.2869, 0.953, -0.09747, 0.287, 0.953, 0.2224, -0.952, -0.2105, 0.2219, -0.9518, -0.2119, 0.2239, -0.9512, -0.2123, 0.2215, -0.9519, -0.2116, 0.3499, -0.9002, -0.2591, 0.3527, -0.9004, -0.2546, 0.3575, -0.8996, -0.2506, 0.3559, -0.9001, -0.2513, 0.1692, -0.1185, 0.9784, 0.1699, -0.1185, 0.9783, 0.1039, -0.3439, 0.9332, -0.01274, -0.569, -0.8222, -0.0127, -0.5695, -0.8219, -0.01297, -0.5665, -0.824, 0.013, -0.5662, -0.8241, 0.0127, -0.5695, -0.8219, 0.01274, -0.569, -0.8222, 0.09747, 0.287, 0.953, 0.09747, 0.2869, 0.953, 0.09747, 0.287, 0.9529, 0.1287, 0.3341, -0.9337, 0.1287, 0.3341, -0.9337, 0.1287, 0.3342, -0.9337, -0.1287, 0.3341, -0.9337, -0.1287, 0.3342, -0.9337, -0.1287, 0.3341, -0.9337, -0.3908, -0.1809, 0.9025, -0.3909, -0.1801, 0.9026, -0.3908, -0.1807, 0.9026, -0.3913, -0.1803, 0.9024, -0.1776, -0.3684, 0.9125, -0.1774, -0.3683, 0.9126, -0.1794, -0.3697, 0.9117, -0.06864, -0.4249, 0.9026, -0.07172, -0.4258, 0.902, -0.1285, -0.2056, 0.9702, -0.05695, -0.3046, 0.9508, -0.0568, -0.3029, 0.9513, -0.05695, -0.3046, 0.9508, 0.05695, -0.3046, 0.9508, 0.05695, -0.3046, 0.9508, 0.0568, -0.3029, 0.9513, 0.07174, -0.4259, 0.9019, 0.1279, -0.2054, 0.9703, 0.06878, -0.425, 0.9026, -0.3761, -0.899, 0.2242, -0.3738, -0.8998, 0.2249, -0.3707, -0.8995, 0.2312, -0.372, -0.9002, 0.2265, 0.3738, -0.8998, 0.2249, 0.3761, -0.899, 0.2242, 0.372, -0.9002, 0.2265, 0.3706, -0.8995, 0.2312, -0.9502, -0.2646, 0.1649, -0.9501, -0.2645, 0.1651, -0.9501, -0.2646, 0.1651, -0.9502, -0.2646, 0.1647, 0.8741, 0.4699, 0.1227, 0.8741, 0.4699, 0.1227, 0.8741, 0.4699, 0.1227, 0.8741, 0.4699, 0.1227, -0.4304, 0.8847, 0.1793, -0.4303, 0.8848, 0.1787, -0.4304, 0.8848, 0.1787, -0.4303, 0.8847, 0.1793, 0.9501, -0.2645, 0.1651, 0.9502, -0.2646, 0.1649, 0.9502, -0.2646, 0.1647, 0.9501, -0.2646, 0.1651, 0.4303, 0.8848, 0.1787, 0.4304, 0.8847, 0.1793, 0.4303, 0.8847, 0.1793, 0.4304, 0.8848, 0.1787, -0.8741, 0.4699, 0.1227, -0.8741, 0.4699, 0.1227, -0.8741, 0.4699, 0.1227, -0.8741, 0.4699, 0.1227, -0.2408, -0.9527, 0.1856, -0.2399, -0.9529, 0.1855, -0.2404, -0.9529, 0.1851, -0.2402, -0.9528, 0.1857, 0.2399, -0.9529, 0.1855, 0.2408, -0.9527, 0.1856, 0.2402, -0.9528, 0.1857, 0.2403, -0.9529, 0.1851, -0.1699, -0.1184, 0.9783, -0.1025, -0.3431, 0.9337, -0.1661, -0.1187, 0.9789, -0.167, -0.01156, 0.9859, -0.1632, -0.01168, 0.9865, -0.1578, 0.07106, 0.9849, -0.1578, 0.07097, 0.9849, 0.1864, -0.0385, -0.9817, 0.1831, -0.03703, -0.9824, 0.1979, 0.07357, -0.9775, 0.1962, 0.07353, -0.9778])] * 3)])
me_cube_005 = bpy.data.meshes.new('Cube.005')
me_cube_005.from_pydata([(-0.03269, 0.1234, -0.03148), (-0.03269, 0.1234, 0.03218), (0.03097, 0.1234, -0.03148), (0.03097, 0.1234, 0.03218), (-0.02686, 0.003183, 0.03598), (0.02597, 0.00318, -0.03562), (-0.03624, 0.003182, -0.02623), (0.03536, 0.003182, 0.02659)], [], [(6, 4, 1, 0), (0, 1, 3, 2), (2, 3, 7, 5), (0, 2, 5, 6), (3, 1, 4, 7)])
_uv = me_cube_005.uv_layers.new(name='UVMap')
_uv.uv.foreach_set('vector', [0.7623, 0.0625, 0.7623, 0.07812, 0.7852, 0.07812, 0.7852, 0.0625, 0.4219, 0.9062, 0.4219, 0.9375, 0.4531, 0.9375, 0.4531, 0.9062, 0.7852, 0.0625, 0.7852, 0.07812, 0.7623, 0.07812, 0.7623, 0.0625, 0.5938, 0.0625, 0.5938, 0.07812, 0.6166, 0.07812, 0.6166, 0.0625, 0.5938, 0.07812, 0.5938, 0.0625, 0.6166, 0.0625, 0.6166, 0.07812])
me_cube_005.materials.append(mat_tooltable_002)
me_cube_005.update()
me_cube_011 = bpy.data.meshes.new('Cube.011')
me_cube_011.from_pydata([(-0.04233, -0.3623, 0.01221), (0.01244, -0.3623, 0.04201), (-0.03762, 0.3559, -0.02343), (-0.02688, 0.3559, 0.03857), (-0.01254, -0.3623, -0.04256), (0.04224, -0.3623, -0.01277), (0.02438, 0.3559, -0.03418), (0.03512, 0.3559, 0.02782), (-0.05346, 2.399e-06, -0.01946), (-0.02284, 6.72e-06, 0.03635), (0.002348, -3.875e-06, -0.05009), (0.03298, 4.614e-07, 0.00572), (-0.02158, 0.2467, 0.04201), (0.01984, 0.2467, -0.03793), (-0.04084, 0.2467, -0.01867), (0.0391, 0.2467, 0.02275), (-0.04481, -0.2467, 0.004288), (0.04481, -0.2467, -0.004404), (0.004346, -0.2467, 0.04475), (-0.004346, -0.2467, -0.04487)], [], [(14, 12, 3, 2), (2, 3, 7, 6), (19, 17, 5, 4), (4, 5, 1, 0), (16, 19, 4, 0), (17, 18, 1, 5), (15, 12, 9, 11), (14, 13, 10, 8), (13, 15, 11, 10), (16, 18, 9, 8), (6, 7, 15, 13), (2, 6, 13, 14), (7, 3, 12, 15), (8, 9, 12, 14), (0, 1, 18, 16), (11, 9, 18, 17), (8, 10, 19, 16), (10, 11, 17, 19)])
_uv = me_cube_011.uv_layers.new(name='UVMap')
_uv.uv.foreach_set('vector', [0.7383, 0.0625, 0.7383, 0.07812, 0.759, 0.07812, 0.759, 0.0625, 0.4199, 0.9092, 0.4252, 0.9396, 0.4556, 0.9344, 0.4503, 0.9039, 0.6406, 0.0625, 0.6406, 0.07812, 0.6187, 0.07812, 0.6187, 0.0625, 0.4556, 0.9103, 0.449, 0.9402, 0.4191, 0.9336, 0.4257, 0.9037, 0.7383, 0.0625, 0.7383, 0.07812, 0.7602, 0.07812, 0.7602, 0.0625, 0.7383, 0.07812, 0.7383, 0.0625, 0.7602, 0.0625, 0.7602, 0.07812, 0.6406, 0.07812, 0.6406, 0.0625, 0.6914, 0.0625, 0.6914, 0.07812, 0.6406, 0.0625, 0.6406, 0.07812, 0.6914, 0.07812, 0.6914, 0.0625, 0.7383, 0.0625, 0.7383, 0.07812, 0.6914, 0.07812, 0.6914, 0.0625, 0.6406, 0.0625, 0.6406, 0.07812, 0.6914, 0.07812, 0.6914, 0.0625, 0.759, 0.0625, 0.759, 0.07812, 0.7383, 0.07812, 0.7383, 0.0625, 0.6199, 0.0625, 0.6199, 0.07812, 0.6406, 0.07812, 0.6406, 0.0625, 0.6199, 0.07812, 0.6199, 0.0625, 0.6406, 0.0625, 0.6406, 0.07812, 0.6914, 0.0625, 0.6914, 0.07812, 0.7383, 0.07812, 0.7383, 0.0625, 0.6187, 0.0625, 0.6187, 0.07812, 0.6406, 0.07812, 0.6406, 0.0625, 0.6914, 0.07812, 0.6914, 0.0625, 0.7383, 0.0625, 0.7383, 0.07812, 0.6914, 0.0625, 0.6914, 0.07812, 0.7383, 0.07812, 0.7383, 0.0625, 0.6914, 0.0625, 0.6914, 0.07812, 0.6406, 0.07812, 0.6406, 0.0625])
me_cube_011.materials.append(mat_tooltable_002)
me_cube_011.update()
me_cube_012 = bpy.data.meshes.new('Cube.012')
me_cube_012.from_pydata([(-0.03952, -0.4935, 0.0212), (0.02163, -0.4935, 0.0389), (-0.02183, -0.4935, -0.03995), (0.03932, -0.4935, -0.02226), (-0.03679, 0.01015, -0.01886), (-0.005625, 0.01848, 0.03633), (0.01755, -0.01248, -0.0478), (0.04872, -0.004149, 0.007392), (0.01738, 0.2573, -0.002741), (0.05665, 0.2241, -0.08021), (-0.002695, 0.2447, -0.06249), (0.07672, 0.2367, -0.02046), (-0.04481, -0.2467, 0.004288), (0.04481, -0.2467, -0.004404), (0.004346, -0.2467, 0.04475), (-0.004346, -0.2467, -0.04487)], [], [(15, 13, 3, 2), (2, 3, 1, 0), (12, 15, 2, 0), (13, 14, 1, 3), (11, 8, 5, 7), (10, 9, 6, 4), (9, 11, 7, 6), (12, 14, 5, 4), (4, 5, 8, 10), (0, 1, 14, 12), (7, 5, 14, 13), (4, 6, 15, 12), (6, 7, 13, 15), (9, 10, 8, 11)])
_uv = me_cube_012.uv_layers.new(name='UVMap')
_uv.uv.foreach_set('vector', [0.6406, 0.0625, 0.6406, 0.07812, 0.5938, 0.07812, 0.5938, 0.0625, 0.4531, 0.9062, 0.4531, 0.9375, 0.4219, 0.9375, 0.4219, 0.9062, 0.7383, 0.0625, 0.7383, 0.07812, 0.7852, 0.07812, 0.7852, 0.0625, 0.7383, 0.07812, 0.7383, 0.0625, 0.7852, 0.0625, 0.7852, 0.07812, 0.6406, 0.07812, 0.6406, 0.0625, 0.6914, 0.0625, 0.6914, 0.07812, 0.6406, 0.0625, 0.6406, 0.07812, 0.6914, 0.07812, 0.6914, 0.0625, 0.7383, 0.0625, 0.7383, 0.07812, 0.6914, 0.07812, 0.6914, 0.0625, 0.6406, 0.0625, 0.6406, 0.07812, 0.6914, 0.07812, 0.6914, 0.0625, 0.6914, 0.0625, 0.6914, 0.07812, 0.7383, 0.07812, 0.7383, 0.0625, 0.5938, 0.0625, 0.5938, 0.07812, 0.6406, 0.07812, 0.6406, 0.0625, 0.6914, 0.07812, 0.6914, 0.0625, 0.7383, 0.0625, 0.7383, 0.07812, 0.6914, 0.0625, 0.6914, 0.07812, 0.7383, 0.07812, 0.7383, 0.0625, 0.6914, 0.0625, 0.6914, 0.07812, 0.6406, 0.07812, 0.6406, 0.0625, 0.4282, 0.7518, 0.4283, 0.7787, 0.4552, 0.7787, 0.4552, 0.7517])
me_cube_012.materials.append(mat_tooltable_002)
me_cube_012.update()
me_cube_013 = bpy.data.meshes.new('Cube.013')
me_cube_013.from_pydata([(-0.03952, -0.4935, 0.0212), (0.02163, -0.4935, 0.0389), (-0.02183, -0.4935, -0.03995), (0.03932, -0.4935, -0.02226), (-0.03679, 0.01015, -0.01886), (-0.005625, 0.01848, 0.03633), (0.01755, -0.01248, -0.0478), (0.04872, -0.004149, 0.007392), (0.01738, 0.2573, -0.002741), (0.05665, 0.2241, -0.08021), (-0.002695, 0.2447, -0.06249), (0.07672, 0.2367, -0.02046), (-0.04481, -0.2467, 0.004288), (0.04481, -0.2467, -0.004404), (0.004346, -0.2467, 0.04475), (-0.004346, -0.2467, -0.04487)], [], [(15, 13, 3, 2), (2, 3, 1, 0), (12, 15, 2, 0), (13, 14, 1, 3), (11, 8, 5, 7), (10, 9, 6, 4), (9, 11, 7, 6), (12, 14, 5, 4), (9, 10, 8, 11), (4, 5, 8, 10), (0, 1, 14, 12), (7, 5, 14, 13), (4, 6, 15, 12), (6, 7, 13, 15)])
_uv = me_cube_013.uv_layers.new(name='UVMap')
_uv.uv.foreach_set('vector', [0.6406, 0.0625, 0.6406, 0.07812, 0.5938, 0.07812, 0.5938, 0.0625, 0.4531, 0.9062, 0.4531, 0.9375, 0.4219, 0.9375, 0.4219, 0.9062, 0.7383, 0.0625, 0.7383, 0.07812, 0.7852, 0.07812, 0.7852, 0.0625, 0.7383, 0.07812, 0.7383, 0.0625, 0.7852, 0.0625, 0.7852, 0.07812, 0.6406, 0.07812, 0.6406, 0.0625, 0.6914, 0.0625, 0.6914, 0.07812, 0.6406, 0.0625, 0.6406, 0.07812, 0.6914, 0.07812, 0.6914, 0.0625, 0.7383, 0.0625, 0.7383, 0.07812, 0.6914, 0.07812, 0.6914, 0.0625, 0.6406, 0.0625, 0.6406, 0.07812, 0.6914, 0.07812, 0.6914, 0.0625, 0.428, 0.7521, 0.4281, 0.7789, 0.4548, 0.7788, 0.4548, 0.7521, 0.6914, 0.0625, 0.6914, 0.07812, 0.7383, 0.07812, 0.7383, 0.0625, 0.5938, 0.0625, 0.5938, 0.07812, 0.6406, 0.07812, 0.6406, 0.0625, 0.6914, 0.07812, 0.6914, 0.0625, 0.7383, 0.0625, 0.7383, 0.07812, 0.6914, 0.0625, 0.6914, 0.07812, 0.7383, 0.07812, 0.7383, 0.0625, 0.6914, 0.0625, 0.6914, 0.07812, 0.6406, 0.07812, 0.6406, 0.0625])
me_cube_013.materials.append(mat_tooltable_002)
me_cube_013.update()
me_cube_014 = bpy.data.meshes.new('Cube.014')
me_cube_014.from_pydata([(-0.04233, -0.3623, 0.01221), (0.01244, -0.3623, 0.04201), (-0.03762, 0.3559, -0.02343), (-0.02688, 0.3559, 0.03857), (-0.01254, -0.3623, -0.04256), (0.04224, -0.3623, -0.01277), (0.02438, 0.3559, -0.03418), (0.03512, 0.3559, 0.02782), (-0.04368, 6.646e-06, -0.01095), (-0.01305, 1.097e-05, 0.04487), (0.01213, 3.725e-07, -0.04158), (0.04276, 4.709e-06, 0.01424), (-0.02158, 0.2467, 0.04201), (0.01984, 0.2467, -0.03793), (-0.04084, 0.2467, -0.01867), (0.0391, 0.2467, 0.02275), (-0.04481, -0.2467, 0.004288), (0.04481, -0.2467, -0.004404), (0.004346, -0.2467, 0.04475), (-0.004346, -0.2467, -0.04487)], [], [(14, 12, 3, 2), (2, 3, 7, 6), (19, 17, 5, 4), (4, 5, 1, 0), (16, 19, 4, 0), (17, 18, 1, 5), (15, 12, 9, 11), (14, 13, 10, 8), (13, 15, 11, 10), (16, 18, 9, 8), (6, 7, 15, 13), (2, 6, 13, 14), (7, 3, 12, 15), (8, 9, 12, 14), (0, 1, 18, 16), (11, 9, 18, 17), (8, 10, 19, 16), (10, 11, 17, 19)])
_uv = me_cube_014.uv_layers.new(name='UVMap')
_uv.uv.foreach_set('vector', [0.7383, 0.0625, 0.7383, 0.07812, 0.759, 0.07812, 0.759, 0.0625, 0.4199, 0.9092, 0.4252, 0.9396, 0.4556, 0.9344, 0.4503, 0.9039, 0.6406, 0.0625, 0.6406, 0.07812, 0.6187, 0.07812, 0.6187, 0.0625, 0.4556, 0.9103, 0.449, 0.9402, 0.4191, 0.9336, 0.4257, 0.9037, 0.7383, 0.0625, 0.7383, 0.07812, 0.7602, 0.07812, 0.7602, 0.0625, 0.7383, 0.07812, 0.7383, 0.0625, 0.7602, 0.0625, 0.7602, 0.07812, 0.6406, 0.07812, 0.6406, 0.0625, 0.6914, 0.0625, 0.6914, 0.07812, 0.6406, 0.0625, 0.6406, 0.07812, 0.6914, 0.07812, 0.6914, 0.0625, 0.7383, 0.0625, 0.7383, 0.07812, 0.6914, 0.07812, 0.6914, 0.0625, 0.6406, 0.0625, 0.6406, 0.07812, 0.6914, 0.07812, 0.6914, 0.0625, 0.759, 0.0625, 0.759, 0.07812, 0.7383, 0.07812, 0.7383, 0.0625, 0.6199, 0.0625, 0.6199, 0.07812, 0.6406, 0.07812, 0.6406, 0.0625, 0.6199, 0.07812, 0.6199, 0.0625, 0.6406, 0.0625, 0.6406, 0.07812, 0.6914, 0.0625, 0.6914, 0.07812, 0.7383, 0.07812, 0.7383, 0.0625, 0.6187, 0.0625, 0.6187, 0.07812, 0.6406, 0.07812, 0.6406, 0.0625, 0.6914, 0.07812, 0.6914, 0.0625, 0.7383, 0.0625, 0.7383, 0.07812, 0.6914, 0.0625, 0.6914, 0.07812, 0.7383, 0.07812, 0.7383, 0.0625, 0.6914, 0.0625, 0.6914, 0.07812, 0.6406, 0.07812, 0.6406, 0.0625])
me_cube_014.materials.append(mat_tooltable_002)
me_cube_014.update()
me_cube_015 = bpy.data.meshes.new('Cube.015')
me_cube_015.from_pydata([(0.1485, -0.1123, 0.08189), (-0.1485, -0.1123, 0.08189), (0.1355, 0.06383, 0.09098), (-0.1355, 0.06383, 0.09098), (-0.2393, -0.1746, 0.05122), (0.2393, -0.1746, 0.05122), (0.2004, 0.1262, 0.0527), (-0.2004, 0.1262, 0.0527), (-0.1485, -0.1123, -0.09305), (0.1485, -0.1123, -0.09305), (0.137, 0.06383, -0.1021), (-0.137, 0.06383, -0.1021), (-0.2393, -0.1746, -0.0499), (0.2393, -0.1746, -0.0499), (0.2004, 0.1262, -0.0499), (-0.2004, 0.1262, -0.0499), (5.693e-09, -0.1135, 0.08238), (5.693e-09, -0.1135, -0.07565), (0.0, 0.2385, 0.05253), (0.0, 0.2385, -0.0499), (0.0, 0.1512, 0.08423), (0.0, 0.02392, 0.1103), (0.0, 0.1518, -0.09593), (0.0, -0.04834, -0.1269), (0.2782, -0.03672, 0.05122), (0.2782, -0.03672, -0.0499), (-0.2782, -0.03672, 0.05122), (-0.2782, -0.03672, -0.0499), (-0.1874, -0.03672, 0.08942), (0.0, -0.04821, 0.1136), (0.1874, -0.03672, 0.08942), (-0.1874, -0.03672, -0.1006), (0.0, 0.02473, -0.1269), (0.1874, -0.03672, -0.1006), (0.09654, -0.1979, 0.06326), (0.09654, -0.1979, -0.04623), (-0.09654, -0.1979, 0.06326), (-0.09654, -0.1979, -0.04623), (3.275e-09, -0.1667, 0.002249), (0.09398, -0.2237, 0.002216), (-0.09398, -0.2237, 0.002216), (-0.2054, 0.1362, 0.0009934), (-0.2471, -0.1901, 0.0001956), (0.2471, -0.1901, 0.0001956), (0.2054, 0.1362, 0.0009934), (0.0, 0.2566, 4.558e-05), (0.2889, -0.04035, 0.0001956), (-0.2889, -0.04035, 0.0001956)], [], [(2, 30, 24, 6), (47, 41, 15, 27), (3, 20, 18, 7), (28, 3, 7, 26), (40, 42, 12, 37), (45, 44, 14, 19), (46, 43, 13, 25), (9, 13, 35), (33, 10, 14, 25), (31, 8, 12, 27), (22, 11, 15, 19), (8, 31, 23, 17), (39, 38, 17, 35), (21, 29, 30, 2), (41, 45, 19, 15), (20, 2, 6, 18), (9, 17, 23, 33), (10, 22, 19, 14), (12, 8, 37), (44, 46, 25, 14), (30, 0, 5, 24), (5, 0, 34), (42, 47, 27, 12), (11, 32, 23, 31), (11, 31, 27, 15), (9, 33, 25, 13), (21, 20, 3), (43, 39, 35, 13), (38, 40, 37, 17), (0, 30, 29), (9, 35, 17), (17, 37, 8), (2, 20, 21), (22, 10, 32), (22, 32, 11), (1, 28, 26, 4), (1, 4, 36), (1, 16, 29), (36, 16, 1), (34, 0, 16), (16, 0, 29), (34, 16, 38, 39), (16, 36, 40, 38), (4, 26, 47, 42), (6, 24, 46, 44), (7, 18, 45, 41), (24, 5, 43, 46), (18, 6, 44, 45), (26, 7, 41, 47), (36, 4, 42, 40), (5, 34, 39, 43), (28, 1, 29), (28, 29, 21, 3), (33, 23, 32, 10)])
_uv = me_cube_015.uv_layers.new(name='UVMap')
_uv.uv.foreach_set('vector', [0.628, 0.6037, 0.6301, 0.5946, 0.6337, 0.5946, 0.6306, 0.6093, 0.5938, 0.5702, 0.6012, 0.5703, 0.6008, 0.5656, 0.5939, 0.5656, 0.617, 0.6037, 0.6225, 0.6116, 0.6225, 0.6195, 0.6144, 0.6093, 0.6149, 0.5946, 0.617, 0.6037, 0.6144, 0.6093, 0.6112, 0.5946, 0.5924, 0.5704, 0.5862, 0.5702, 0.5865, 0.5656, 0.5923, 0.566, 0.5962, 0.5702, 0.6045, 0.5703, 0.6043, 0.5656, 0.5962, 0.5656, 0.5938, 0.5702, 0.5875, 0.5702, 0.5881, 0.5656, 0.5939, 0.5656, 0.6285, 0.5877, 0.6322, 0.582, 0.6264, 0.5799, 0.6301, 0.5946, 0.628, 0.6037, 0.6306, 0.6093, 0.6337, 0.5946, 0.6149, 0.5946, 0.6165, 0.5877, 0.6128, 0.582, 0.6112, 0.5946, 0.6225, 0.6117, 0.6169, 0.6037, 0.6144, 0.6093, 0.6225, 0.6195, 0.6165, 0.5877, 0.6149, 0.5946, 0.6225, 0.5935, 0.6225, 0.5876, 0.6, 0.5704, 0.5962, 0.5704, 0.5962, 0.5633, 0.6001, 0.566, 0.6225, 0.6001, 0.6225, 0.5935, 0.6301, 0.5946, 0.628, 0.6037, 0.5879, 0.5703, 0.5962, 0.5702, 0.5962, 0.5656, 0.5881, 0.5656, 0.6225, 0.6116, 0.628, 0.6037, 0.6306, 0.6093, 0.6225, 0.6195, 0.6285, 0.5877, 0.6225, 0.5876, 0.6225, 0.5935, 0.6301, 0.5946, 0.628, 0.6037, 0.6225, 0.6117, 0.6225, 0.6195, 0.6306, 0.6093, 0.6128, 0.582, 0.6165, 0.5877, 0.6186, 0.5799, 0.6012, 0.5703, 0.5938, 0.5702, 0.5939, 0.5656, 0.6008, 0.5656, 0.6301, 0.5946, 0.6285, 0.5877, 0.6322, 0.582, 0.6337, 0.5946, 0.6322, 0.582, 0.6285, 0.5877, 0.6264, 0.5799, 0.5875, 0.5702, 0.5938, 0.5702, 0.5939, 0.5656, 0.5881, 0.5656, 0.6169, 0.6037, 0.6225, 0.6001, 0.6225, 0.5935, 0.6149, 0.5946, 0.6169, 0.6037, 0.6149, 0.5946, 0.6112, 0.5946, 0.6144, 0.6093, 0.6285, 0.5877, 0.6301, 0.5946, 0.6337, 0.5946, 0.6322, 0.582, 0.6225, 0.6001, 0.6225, 0.6116, 0.617, 0.6037, 0.6062, 0.5702, 0.6, 0.5704, 0.6001, 0.566, 0.6059, 0.5656, 0.5962, 0.5704, 0.5924, 0.5704, 0.5923, 0.566, 0.5962, 0.5633, 0.6285, 0.5877, 0.6301, 0.5946, 0.6225, 0.5935, 0.6285, 0.5877, 0.6264, 0.5799, 0.6225, 0.5876, 0.6225, 0.5876, 0.6186, 0.5799, 0.6165, 0.5877, 0.628, 0.6037, 0.6225, 0.6116, 0.6225, 0.6001, 0.6225, 0.6117, 0.628, 0.6037, 0.6225, 0.6001, 0.6225, 0.6117, 0.6225, 0.6001, 0.6169, 0.6037, 0.6165, 0.5877, 0.6149, 0.5946, 0.6112, 0.5946, 0.6128, 0.582, 0.6165, 0.5877, 0.6128, 0.582, 0.6186, 0.5799, 0.6165, 0.5877, 0.6225, 0.5876, 0.6225, 0.5935, 0.6186, 0.5799, 0.6225, 0.5876, 0.6165, 0.5877, 0.6264, 0.5799, 0.6285, 0.5877, 0.6225, 0.5876, 0.6225, 0.5876, 0.6285, 0.5877, 0.6225, 0.5935, 0.6001, 0.5759, 0.5962, 0.5776, 0.5962, 0.5704, 0.6, 0.5704, 0.5962, 0.5776, 0.5923, 0.5759, 0.5924, 0.5704, 0.5962, 0.5704, 0.5881, 0.5748, 0.5939, 0.5748, 0.5938, 0.5702, 0.5875, 0.5702, 0.6008, 0.5749, 0.5939, 0.5748, 0.5938, 0.5702, 0.6012, 0.5703, 0.5881, 0.5749, 0.5962, 0.5749, 0.5962, 0.5702, 0.5879, 0.5703, 0.5939, 0.5748, 0.5881, 0.5748, 0.5875, 0.5702, 0.5938, 0.5702, 0.5962, 0.5749, 0.6043, 0.5749, 0.6045, 0.5703, 0.5962, 0.5702, 0.5939, 0.5748, 0.6008, 0.5749, 0.6012, 0.5703, 0.5938, 0.5702, 0.5923, 0.5759, 0.5865, 0.5748, 0.5862, 0.5702, 0.5924, 0.5704, 0.6059, 0.5748, 0.6001, 0.5759, 0.6, 0.5704, 0.6062, 0.5702, 0.6149, 0.5946, 0.6165, 0.5877, 0.6225, 0.5935, 0.6149, 0.5946, 0.6225, 0.5935, 0.6225, 0.6001, 0.617, 0.6037, 0.6301, 0.5946, 0.6225, 0.5935, 0.6225, 0.6001, 0.628, 0.6037])
me_cube_015.materials.append(mat_shield)
me_cube_015.use_mirror_x = True
me_cube_015.update()
me_cube_015.normals_split_custom_set([tuple(v) for v in zip(*[iter([0.3766, 0.175, 0.9097, 0.3766, 0.175, 0.9097, 0.3766, 0.175, 0.9097, 0.3766, 0.175, 0.9097, -0.8906, 0.4239, -0.1649, -0.8906, 0.4239, -0.1649, -0.8906, 0.4239, -0.1649, -0.8906, 0.4239, -0.1649, -0.1878, 0.3479, 0.9185, -0.1878, 0.3479, 0.9185, -0.1878, 0.3479, 0.9185, -0.1878, 0.3479, 0.9185, -0.3766, 0.175, 0.9097, -0.3766, 0.175, 0.9097, -0.3766, 0.175, 0.9097, -0.3766, 0.175, 0.9097, -0.1667, -0.9065, -0.3879, -0.1667, -0.9065, -0.3879, -0.1667, -0.9065, -0.3879, -0.1667, -0.9065, -0.3879, 0.4812, 0.8379, -0.2578, 0.4812, 0.8379, -0.2578, 0.4812, 0.8379, -0.2578, 0.4812, 0.8379, -0.2578, 0.9385, -0.2633, -0.2235, 0.9385, -0.2633, -0.2235, 0.9385, -0.2633, -0.2235, 0.9385, -0.2633, -0.2235, 0.06047, -0.5068, -0.8599, 0.06047, -0.5068, -0.8599, 0.06047, -0.5068, -0.8599, 0.4757, 0.2265, -0.85, 0.4757, 0.2265, -0.85, 0.4757, 0.2265, -0.85, 0.4757, 0.2265, -0.85, -0.4024, -0.1784, -0.8979, -0.4024, -0.1784, -0.8979, -0.4024, -0.1784, -0.8979, -0.4024, -0.1784, -0.8979, -0.2541, 0.4547, -0.8536, -0.2541, 0.4547, -0.8536, -0.2541, 0.4547, -0.8536, -0.2541, 0.4547, -0.8536, -0.03938, -0.3944, -0.9181, -0.03938, -0.3944, -0.9181, -0.03938, -0.3944, -0.9181, -0.03938, -0.3944, -0.9181, -0.4771, -0.7409, -0.4728, -0.4771, -0.7409, -0.4728, -0.4771, -0.7409, -0.4728, -0.4771, -0.7409, -0.4728, 0.1259, 0.04768, 0.9909, 0.1259, 0.04768, 0.9909, 0.1259, 0.04768, 0.9909, 0.1259, 0.04768, 0.9909, -0.4812, 0.8379, -0.2578, -0.4812, 0.8379, -0.2578, -0.4812, 0.8379, -0.2578, -0.4812, 0.8379, -0.2578, 0.1878, 0.3479, 0.9185, 0.1878, 0.3479, 0.9185, 0.1878, 0.3479, 0.9185, 0.1878, 0.3479, 0.9185, 0.03938, -0.3944, -0.9181, 0.03938, -0.3944, -0.9181, 0.03938, -0.3944, -0.9181, 0.03938, -0.3944, -0.9181, 0.2541, 0.4547, -0.8536, 0.2541, 0.4547, -0.8536, 0.2541, 0.4547, -0.8536, 0.2541, 0.4547, -0.8536, -0.06047, -0.5068, -0.8599, -0.06047, -0.5068, -0.8599, -0.06047, -0.5068, -0.8599, 0.8906, 0.4239, -0.1649, 0.8906, 0.4239, -0.1649, 0.8906, 0.4239, -0.1649, 0.8906, 0.4239, -0.1649, 0.3068, -0.1451, 0.9407, 0.3068, -0.1451, 0.9407, 0.3068, -0.1451, 0.9407, 0.3068, -0.1451, 0.9407, 0.1264, -0.2834, 0.9506, 0.1264, -0.2834, 0.9506, 0.1264, -0.2834, 0.9506, -0.9385, -0.2633, -0.2235, -0.9385, -0.2633, -0.2235, -0.9385, -0.2633, -0.2235, -0.9385, -0.2633, -0.2235, -0.1501, 0.03467, -0.9881, -0.1501, 0.03467, -0.9881, -0.1501, 0.03467, -0.9881, -0.1501, 0.03467, -0.9881, -0.4757, 0.2265, -0.85, -0.4757, 0.2265, -0.85, -0.4757, 0.2265, -0.85, -0.4757, 0.2265, -0.85, 0.4024, -0.1784, -0.8979, 0.4024, -0.1784, -0.8979, 0.4024, -0.1784, -0.8979, 0.4024, -0.1784, -0.8979, -0.08041, 0.2002, 0.9764, -0.08041, 0.2002, 0.9764, -0.08041, 0.2002, 0.9764, 0.1667, -0.9065, -0.3879, 0.1667, -0.9065, -0.3879, 0.1667, -0.9065, -0.3879, 0.1667, -0.9065, -0.3879, 0.4771, -0.7409, -0.4728, 0.4771, -0.7409, -0.4728, 0.4771, -0.7409, -0.4728, 0.4771, -0.7409, -0.4728, 0.1362, -0.1675, 0.9764, 0.1362, -0.1675, 0.9764, 0.1362, -0.1675, 0.9764, -0.1018, -0.429, -0.8975, -0.1018, -0.429, -0.8975, -0.1018, -0.429, -0.8975, 0.1018, -0.429, -0.8975, 0.1018, -0.429, -0.8975, 0.1018, -0.429, -0.8975, 0.08041, 0.2002, 0.9764, 0.08041, 0.2002, 0.9764, 0.08041, 0.2002, 0.9764, 0.1073, 0.2354, -0.966, 0.1073, 0.2354, -0.966, 0.1073, 0.2354, -0.966, -0.1073, 0.2354, -0.966, -0.1073, 0.2354, -0.966, -0.1073, 0.2354, -0.966, -0.3068, -0.1451, 0.9407, -0.3068, -0.1451, 0.9407, -0.3068, -0.1451, 0.9407, -0.3068, -0.1451, 0.9407, -0.1264, -0.2834, 0.9506, -0.1264, -0.2834, 0.9506, -0.1264, -0.2834, 0.9506, -0.006448, -0.4314, 0.9022, -0.006448, -0.4314, 0.9022, -0.006448, -0.4314, 0.9022, -0.004964, -0.2154, 0.9765, -0.004964, -0.2154, 0.9765, -0.004964, -0.2154, 0.9765, 0.004964, -0.2154, 0.9765, 0.004964, -0.2154, 0.9765, 0.004964, -0.2154, 0.9765, 0.006448, -0.4314, 0.9022, 0.006448, -0.4314, 0.9022, 0.006448, -0.4314, 0.9022, -0.511, -0.7462, 0.4267, -0.511, -0.7462, 0.4267, -0.511, -0.7462, 0.4267, -0.511, -0.7462, 0.4267, 0.511, -0.7462, 0.4267, 0.511, -0.7462, 0.4267, 0.511, -0.7462, 0.4267, 0.511, -0.7462, 0.4267, -0.9393, -0.2635, 0.2196, -0.9393, -0.2635, 0.2196, -0.9393, -0.2635, 0.2196, -0.9393, -0.2635, 0.2196, 0.8916, 0.4229, 0.1622, 0.8916, 0.4229, 0.1622, 0.8916, 0.4229, 0.1622, 0.8916, 0.4229, 0.1622, -0.4812, 0.8402, 0.2501, -0.4812, 0.8402, 0.2501, -0.4812, 0.8402, 0.2501, -0.4812, 0.8402, 0.2501, 0.9393, -0.2635, 0.2196, 0.9393, -0.2635, 0.2196, 0.9393, -0.2635, 0.2196, 0.9393, -0.2635, 0.2196, 0.4812, 0.8402, 0.2501, 0.4812, 0.8402, 0.2501, 0.4812, 0.8402, 0.2501, 0.4812, 0.8402, 0.2501, -0.8916, 0.4229, 0.1622, -0.8916, 0.4229, 0.1622, -0.8916, 0.4229, 0.1622, -0.8916, 0.4229, 0.1622, -0.1928, -0.918, 0.3465, -0.1928, -0.918, 0.3465, -0.1928, -0.918, 0.3465, -0.1928, -0.918, 0.3465, 0.1928, -0.918, 0.3465, 0.1928, -0.918, 0.3465, 0.1928, -0.918, 0.3465, 0.1928, -0.918, 0.3465, -0.1362, -0.1675, 0.9764, -0.1362, -0.1675, 0.9764, -0.1362, -0.1675, 0.9764, -0.1259, 0.04768, 0.9909, -0.1259, 0.04768, 0.9909, -0.1259, 0.04768, 0.9909, -0.1259, 0.04768, 0.9909, 0.1501, 0.03467, -0.9881, 0.1501, 0.03467, -0.9881, 0.1501, 0.03467, -0.9881, 0.1501, 0.03467, -0.9881])] * 3)])
me_cube_001 = bpy.data.meshes.new('Cube.001')
me_cube_001.from_pydata([(-5.938e-09, -0.2157, 0.1077), (-5.938e-09, -0.2157, -0.09885), (0.1093, -0.3151, 0.08267), (0.1093, -0.3151, -0.06041), (-0.1093, -0.3151, 0.08267), (-0.1093, -0.3151, -0.06041), (-1.238e-08, -0.3737, 0.002938), (0.1064, -0.3745, 0.002896), (-0.1064, -0.3745, 0.002896), (-1.238e-08, -0.3385, 0.08975), (-1.238e-08, -0.3479, -0.07508), (6.611e-09, -0.1325, 0.1077), (6.611e-09, -0.1325, -0.09885), (0.1093, -0.232, 0.08267), (0.1093, -0.232, -0.06041), (-0.1093, -0.232, 0.08267), (-0.1093, -0.232, -0.06041), (3.874e-09, -0.1952, 0.002938), (0.1064, -0.2624, 0.002896), (-0.1064, -0.2624, 0.002896), (0.2149, -0.3455, 0.002896), (0.1802, -0.3151, -0.06041), (-0.2149, -0.3455, 0.002896), (-0.1802, -0.3151, -0.06041), (0.1802, -0.3151, 0.08267), (-0.1802, -0.3151, 0.08267), (0.2149, -0.2624, 0.002896), (0.1802, -0.232, -0.06041), (-0.2149, -0.2624, 0.002896), (-0.1802, -0.232, -0.06041), (0.1802, -0.232, 0.08267), (-0.1802, -0.232, 0.08267)], [], [(3, 10, 1), (10, 5, 1), (2, 0, 9), (4, 8, 6, 9), (0, 4, 9), (7, 2, 9, 6), (6, 8, 5, 10), (7, 6, 10, 3), (18, 17, 12, 14), (17, 19, 16, 12), (13, 11, 17, 18), (11, 15, 19, 17), (2, 13, 11, 0), (0, 11, 15, 4), (13, 2, 24, 30), (19, 16, 29, 28), (16, 5, 23, 29), (15, 19, 28, 31), (3, 1, 12, 14), (1, 5, 16, 12), (22, 25, 31, 28), (23, 22, 28, 29), (20, 26, 30, 24), (21, 27, 26, 20), (2, 7, 20, 24), (4, 15, 31, 25), (7, 3, 21, 20), (3, 14, 27, 21), (8, 4, 25, 22), (18, 13, 30, 26), (5, 8, 22, 23), (14, 18, 26, 27)])
_uv = me_cube_001.uv_layers.new(name='UVMap')
_uv.uv.foreach_set('vector', [0.4823, 0.9091, 0.5158, 0.8947, 0.5158, 0.932, 0.5158, 0.8947, 0.5494, 0.9091, 0.5158, 0.932, 0.4823, 0.8239, 0.5158, 0.809, 0.5158, 0.8427, 0.5494, 0.8239, 0.5485, 0.8714, 0.5158, 0.8714, 0.5158, 0.8427, 0.5158, 0.809, 0.5494, 0.8239, 0.5158, 0.8427, 0.4832, 0.8714, 0.4823, 0.8239, 0.5158, 0.8427, 0.5158, 0.8714, 0.5158, 0.8714, 0.5485, 0.8714, 0.5494, 0.9091, 0.5158, 0.8947, 0.4832, 0.8714, 0.5158, 0.8714, 0.5158, 0.8947, 0.4823, 0.9091, 0.4832, 0.8714, 0.5158, 0.8714, 0.5158, 0.932, 0.4823, 0.9091, 0.5158, 0.8714, 0.5485, 0.8714, 0.5494, 0.9091, 0.5158, 0.932, 0.4823, 0.8239, 0.5158, 0.809, 0.5158, 0.8714, 0.4832, 0.8714, 0.5158, 0.809, 0.5494, 0.8239, 0.5485, 0.8714, 0.5158, 0.8714, 0.4823, 0.8239, 0.4823, 0.8239, 0.5158, 0.809, 0.5158, 0.809, 0.5158, 0.809, 0.5158, 0.809, 0.5494, 0.8239, 0.5494, 0.8239, 0.4823, 0.8239, 0.4823, 0.8239, 0.4823, 0.8239, 0.4823, 0.8239, 0.5485, 0.8714, 0.5494, 0.9091, 0.5494, 0.9091, 0.5485, 0.8714, 0.5494, 0.9091, 0.5494, 0.9091, 0.5494, 0.9091, 0.5494, 0.9091, 0.5494, 0.8239, 0.5485, 0.8714, 0.5485, 0.8714, 0.5494, 0.8239, 0.4823, 0.9091, 0.5158, 0.932, 0.5158, 0.932, 0.4823, 0.9091, 0.5158, 0.932, 0.5494, 0.9091, 0.5494, 0.9091, 0.5158, 0.932, 0.5485, 0.8714, 0.5494, 0.8239, 0.5494, 0.8239, 0.5485, 0.8714, 0.5494, 0.9091, 0.5485, 0.8714, 0.5485, 0.8714, 0.5494, 0.9091, 0.4832, 0.8714, 0.4832, 0.8714, 0.4823, 0.8239, 0.4823, 0.8239, 0.4823, 0.9091, 0.4823, 0.9091, 0.4832, 0.8714, 0.4832, 0.8714, 0.4823, 0.8239, 0.4832, 0.8714, 0.4832, 0.8714, 0.4823, 0.8239, 0.5494, 0.8239, 0.5494, 0.8239, 0.5494, 0.8239, 0.5494, 0.8239, 0.4832, 0.8714, 0.4823, 0.9091, 0.4823, 0.9091, 0.4832, 0.8714, 0.4823, 0.9091, 0.4823, 0.9091, 0.4823, 0.9091, 0.4823, 0.9091, 0.5485, 0.8714, 0.5494, 0.8239, 0.5494, 0.8239, 0.5485, 0.8714, 0.4832, 0.8714, 0.4823, 0.8239, 0.4823, 0.8239, 0.4832, 0.8714, 0.5494, 0.9091, 0.5485, 0.8714, 0.5485, 0.8714, 0.5494, 0.9091, 0.4823, 0.9091, 0.4832, 0.8714, 0.4832, 0.8714, 0.4823, 0.9091])
me_cube_001.materials.append(mat_shield)
me_cube_001.use_mirror_x = True
me_cube_001.update()
me_cube_001.normals_split_custom_set([tuple(v) for v in zip(*[iter([0.3844, -0.3997, -0.8321, 0.4072, -0.3488, -0.8441, 0.3168, -0.4166, -0.8521, -0.4072, -0.3488, -0.8441, -0.3844, -0.3997, -0.8321, -0.3167, -0.4166, -0.8521, 0.3336, -0.4072, 0.8502, 0.259, -0.4255, 0.8671, 0.3574, -0.3533, 0.8645, -0.159, -0.875, 0.4572, -0.1644, -0.8518, 0.4974, -0.1822, -0.8547, 0.4862, -0.1902, -0.859, 0.4753, -0.259, -0.4255, 0.8671, -0.3336, -0.4072, 0.8502, -0.3574, -0.3533, 0.8645, 0.1644, -0.8518, 0.4974, 0.159, -0.875, 0.4572, 0.1902, -0.8591, 0.4752, 0.1821, -0.8547, 0.4862, -0.2312, -0.8365, -0.4968, -0.2208, -0.8344, -0.5051, -0.2057, -0.8588, -0.4693, -0.2469, -0.8391, -0.4847, 0.2208, -0.8344, -0.5051, 0.2313, -0.8365, -0.4968, 0.2469, -0.8391, -0.4847, 0.2057, -0.8588, -0.4693, -0.4, -0.8512, -0.3397, -0.3994, -0.8512, -0.3406, -0.4013, -0.8512, -0.3383, -0.4011, -0.8511, -0.3388, 0.3994, -0.8512, -0.3406, 0.4, -0.8512, -0.3397, 0.4011, -0.8511, -0.3388, 0.4013, -0.8512, -0.3383, -0.4252, -0.8527, 0.3037, -0.4249, -0.8529, 0.3034, -0.4239, -0.8528, 0.3052, -0.4241, -0.853, 0.3042, 0.4249, -0.8529, 0.3034, 0.4252, -0.8527, 0.3037, 0.4241, -0.853, 0.3042, 0.4239, -0.8528, 0.3052, 0.1481, -0.3688, 0.9176, 0.3355, -0.114, 0.9351, 0.3159, -0.1462, 0.9374, 0.4561, 0.2299, 0.8598, -0.5407, 0.03666, 0.8404, -0.2619, -0.1712, 0.9498, -0.3355, -0.114, 0.9351, -0.148, -0.3688, 0.9176, 0.09547, 0.134, 0.9864, -0.3592, -0.1029, 0.9276, 0.1029, -0.3592, 0.9276, 0.134, -0.09547, 0.9864, 0.1352, 0.8408, 0.5242, 0.1294, 0.844, 0.5205, 0.1191, 0.9395, 0.3212, -0.1387, 0.8427, 0.5202, -0.109, 0.1258, -0.986, 0.05465, 0.04074, -0.9977, 0.04074, -0.05465, -0.9977, -0.1258, -0.109, -0.986, 0.1365, 0.8893, -0.4364, 0.1476, 0.8839, -0.4437, -0.1275, 0.8752, -0.4666, 0.1056, 0.9668, -0.2326, 0.2709, -0.02407, -0.9623, 0.5278, 0.1958, -0.8265, 0.4177, -0.1432, -0.8972, 0.4317, -0.1243, -0.8934, -0.5944, 0.04211, -0.8031, -0.2709, -0.02406, -0.9623, -0.4317, -0.1243, -0.8934, -0.3702, -0.1664, -0.914, -0.9376, 0.00936, 0.3477, -0.7032, -0.05487, 0.7088, -0.9554, 0.104, 0.2764, -0.9532, 0.1249, 0.2753, -0.8503, 0.0449, -0.5244, -0.8616, -0.04757, -0.5053, -0.9295, 0.107, -0.353, -0.9337, 0.08437, -0.348, 0.9376, 0.009357, 0.3477, 0.9532, 0.125, 0.2753, 0.9554, 0.104, 0.2764, 0.7032, -0.05489, 0.7088, 0.8503, 0.04489, -0.5244, 0.9337, 0.08438, -0.348, 0.9295, 0.107, -0.353, 0.8616, -0.04757, -0.5053, 0.1692, -0.8188, 0.5486, 0.1574, -0.8759, 0.4561, 0.1806, -0.8301, 0.5276, 0.2074, -0.8486, 0.4867, 0.3592, -0.1029, 0.9276, -0.09547, 0.134, 0.9864, -0.134, -0.09547, 0.9864, -0.1029, -0.3592, 0.9276, 0.141, -0.8254, -0.5467, 0.166, -0.758, -0.6307, 0.1987, -0.7952, -0.5729, 0.1732, -0.7727, -0.6107, -0.05465, 0.04073, -0.9977, 0.109, 0.1258, -0.986, 0.1258, -0.109, -0.986, -0.04073, -0.05465, -0.9977, -0.1574, -0.8759, 0.4561, -0.1692, -0.8188, 0.5486, -0.2074, -0.8486, 0.4867, -0.1806, -0.8301, 0.5276, -0.1476, 0.8839, -0.4437, -0.1365, 0.8893, -0.4364, -0.1056, 0.9668, -0.2326, 0.1276, 0.8752, -0.4666, -0.1661, -0.7581, -0.6307, -0.141, -0.8253, -0.5467, -0.1732, -0.7727, -0.6107, -0.1987, -0.7952, -0.5729, -0.1294, 0.844, 0.5205, -0.1352, 0.8408, 0.5242, 0.1387, 0.8427, 0.5201, -0.1191, 0.9395, 0.3212])] * 3)])

# ---- objects
ob_heart = bpy.data.objects.new('Heart', me_cube_007)
ob_ropestart = bpy.data.objects.new('RopeStart', me_cube_005)
ob_ropebottom = bpy.data.objects.new('RopeBottom', me_cube_011)
ob_ropeleft = bpy.data.objects.new('RopeLeft', me_cube_012)
ob_roperight = bpy.data.objects.new('RopeRight', me_cube_013)
ob_ropetop = bpy.data.objects.new('RopeTop', me_cube_014)
ob_heartfill = bpy.data.objects.new('HeartFill', me_cube_015)
ob_hearttop = bpy.data.objects.new('HeartTop', me_cube_001)

# ---- transforms, parenting, visibility, modifiers, constraints
ob_heart.location = (-4.404e-08, 0.3737, 0.002938)
ob_heart.delta_rotation_euler = (0.0, -0.0, -3.142)
ob_heart.use_mesh_mirror_x = True
ob_ropestart.location = (0.0, 0.0, 0.0)
ob_ropestart.delta_location = (-0.004485, 0.4735, 0.007866)
ob_ropestart.delta_rotation_euler = (-1.084e-07, 0.7163, 3.141)
ob_ropestart.delta_scale = (1.316, 1.316, 1.316)
ob_ropebottom.location = (0.0, 0.0, 0.0)
ob_ropebottom.delta_location = (-0.003468, 0.4022, 0.005092)
ob_ropebottom.delta_rotation_euler = (-1.084e-07, 0.7163, 1.571)
ob_ropebottom.delta_scale = (2.193, 1.62, 2.193)
ob_ropeleft.location = (-0.0058, 0.06774, 0.2745)
ob_ropeleft.rotation_euler = (0.2965, -0.03813, 0.2177)
ob_ropeleft.scale = (1.042, 1.196, 1.042)
ob_ropeleft.delta_location = (-0.5158, 1.006, 0.005092)
ob_ropeleft.delta_rotation_euler = (-1.084e-07, 0.7163, -0.0002426)
ob_ropeleft.delta_scale = (2.015, 1.257, 2.015)
ob_roperight.location = (0.001746, 0.07138, 0.2733)
ob_roperight.rotation_euler = (0.2498, -0.02641, 0.2745)
ob_roperight.scale = (1.042, 1.196, 1.042)
ob_roperight.delta_location = (0.5118, 1.003, 0.005092)
ob_roperight.delta_rotation_euler = (-1.084e-07, 0.7163, -0.0002426)
ob_roperight.delta_scale = (2.015, 1.257, 2.015)
ob_ropetop.location = (-1.985e-17, 0.1976, 0.3118)
ob_ropetop.rotation_euler = (5.965e-05, -0.3715, 4.831e-05)
ob_ropetop.scale = (1.122, 1.018, 1.122)
ob_ropetop.delta_location = (-0.003468, 1.306, 0.005092)
ob_ropetop.delta_rotation_euler = (-1.084e-07, 0.7163, 1.571)
ob_ropetop.delta_scale = (1.912, 1.573, 1.912)
ob_heartfill.parent = ob_heart
ob_heartfill.matrix_parent_inverse = Matrix(((-1.0, -1.51e-07, 0.0, 1.238e-08), (1.51e-07, -1.0, -0.0, 0.3737), (0.0, 0.0, 1.0, -0.002938), (-0.0, 0.0, -0.0, 1.0)))
ob_heartfill.location = (-8.409e-09, 0.05956, -0.00069)
ob_heartfill.scale = (0.9528, 0.8406, 1.235)
ob_heartfill.delta_rotation_euler = (0.0, -0.0, -3.142)
ob_heartfill.use_mesh_mirror_x = True
ob_hearttop.parent = ob_heart
ob_hearttop.matrix_parent_inverse = Matrix(((-1.0, -1.51e-07, 0.0, 1.238e-08), (1.51e-07, -1.0, -0.0, 0.3737), (0.0, 0.0, 1.0, -0.002938), (-0.0, 0.0, -0.0, 1.0)))
ob_hearttop.location = (-8.409e-09, -0.02245, -0.00069)
ob_hearttop.scale = (0.9528, 0.8406, 1.235)
ob_hearttop.delta_location = (0.0, 0.08201, 0.0)
ob_hearttop.delta_rotation_euler = (0.0, -0.0, -3.142)
ob_hearttop.use_mesh_mirror_x = True

# ---- collection membership
col_collection.objects.link(ob_heart)
col_collection.objects.link(ob_ropestart)
col_collection.objects.link(ob_ropebottom)
col_collection.objects.link(ob_ropeleft)
col_collection.objects.link(ob_roperight)
col_collection.objects.link(ob_ropetop)
col_collection.objects.link(ob_heartfill)
col_collection.objects.link(ob_hearttop)

# ---- scene / render settings (as saved in the file)
scene.frame_start = 1; scene.frame_end = 250; scene.frame_set(1)
scene.render.engine = 'BLENDER_EEVEE_NEXT'
bpy.context.view_layer.update()

# ---- added for rendering (the .blend has no active camera and no usable light): camera, sun
cam_auto = bpy.data.cameras.new('AutoCamera')
cam_auto.lens = 50.0
cam_auto.sensor_width = 36.0
cam_auto.clip_end = 1000.0
ob_auto_camera = bpy.data.objects.new('AutoCamera', cam_auto)
scene.collection.objects.link(ob_auto_camera)
ob_auto_camera.location = (2.26438, -1.99933, 1.97828)
ob_auto_camera.rotation_euler = (1.09748, -7.21219e-08, 0.694738)
scene.camera = ob_auto_camera
light_auto_sun = bpy.data.lights.new('AutoSun', 'SUN')
light_auto_sun.energy = 3.0
light_auto_sun.angle = 0.0523599
ob_auto_sun = bpy.data.objects.new('AutoSun', light_auto_sun)
scene.collection.objects.link(ob_auto_sun)
ob_auto_sun.rotation_euler = (0.872665, 0.174533, 0.523599)
bpy.context.view_layer.update()
